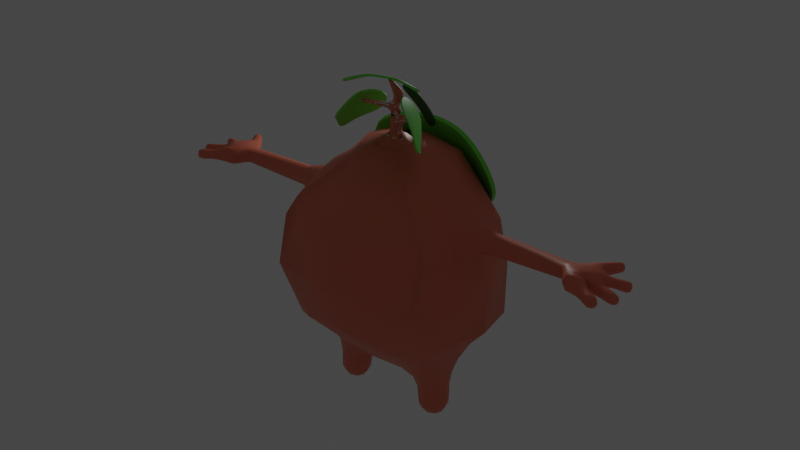 # Source: char10.blend  (saved by Blender 3.3.6; exported with 4.5.12 LTS)
import bpy
from mathutils import Matrix  # noqa: F401  (used for matrix-valued properties, if any)

bpy.ops.wm.read_factory_settings(use_empty=True)
scene = bpy.context.scene
scene.name = 'Scene'

# ---- collections
col_collection = bpy.data.collections.new('Collection'); scene.collection.children.link(col_collection)

# ---- materials (node trees are filled in below, after node groups)
mat_material = bpy.data.materials.new('Material')
mat_material.alpha_threshold = 0.0
mat_material.use_transparent_shadow = False
mat_material.roughness = 0.5
mat_material.line_color = (0.0, 0.0, 0.0, 1.0)
mat_material_002 = bpy.data.materials.new('Material.002')
mat_material_002.use_transparent_shadow = False
mat_material_003 = bpy.data.materials.new('Material.003')
mat_material_003.use_transparent_shadow = False
mat_material_001 = bpy.data.materials.new('Material.001')
mat_material_001.use_transparent_shadow = False

# ---- material node trees
mat_material.use_nodes = True; mat_material.node_tree.nodes.clear()
_N = mat_material.node_tree.nodes; _L = mat_material.node_tree.links
n0 = _N.new('ShaderNodeOutputMaterial'); n0.name = 'Material Output'; n0.location = (300, 300)
n1 = _N.new('ShaderNodeBsdfPrincipled'); n1.name = 'Principled BSDF'; n1.location = (10, 300)
n1.distribution = 'GGX'
n1.subsurface_method = 'RANDOM_WALK_SKIN'
n1.inputs[0].default_value = (0.8, 0.2009, 0.1176, 1.0)
n1.inputs[3].default_value = 1.45
n1.inputs[27].default_value = (0.0, 0.0, 0.0, 1.0)
n1.inputs[28].default_value = 1.0
_L.new(n1.outputs[0], n0.inputs[0])
n0.is_active_output = True
mat_material_002.use_nodes = True; mat_material_002.node_tree.nodes.clear()
_N = mat_material_002.node_tree.nodes; _L = mat_material_002.node_tree.links
n0 = _N.new('ShaderNodeBsdfPrincipled'); n0.name = 'Principled BSDF'; n0.location = (10, 300)
n0.distribution = 'GGX'
n0.subsurface_method = 'RANDOM_WALK_SKIN'
n0.inputs[0].default_value = (0.171, 0.8, 0.05862, 1.0)
n0.inputs[3].default_value = 1.45
n0.inputs[27].default_value = (0.0, 0.0, 0.0, 1.0)
n0.inputs[28].default_value = 1.0
n1 = _N.new('ShaderNodeOutputMaterial'); n1.name = 'Material Output'; n1.location = (300, 300)
_L.new(n0.outputs[0], n1.inputs[0])
n1.is_active_output = True
mat_material_003.use_nodes = True; mat_material_003.node_tree.nodes.clear()
_N = mat_material_003.node_tree.nodes; _L = mat_material_003.node_tree.links
n0 = _N.new('ShaderNodeBsdfPrincipled'); n0.name = 'Principled BSDF'; n0.location = (10, 300)
n0.distribution = 'GGX'
n0.subsurface_method = 'RANDOM_WALK_SKIN'
n0.inputs[0].default_value = (0.01256, 0.09382, 0.001231, 1.0)
n0.inputs[3].default_value = 1.45
n0.inputs[27].default_value = (0.0, 0.0, 0.0, 1.0)
n0.inputs[28].default_value = 1.0
n1 = _N.new('ShaderNodeOutputMaterial'); n1.name = 'Material Output'; n1.location = (300, 300)
_L.new(n0.outputs[0], n1.inputs[0])
n1.is_active_output = True
mat_material_001.use_nodes = True; mat_material_001.node_tree.nodes.clear()
_N = mat_material_001.node_tree.nodes; _L = mat_material_001.node_tree.links
n0 = _N.new('ShaderNodeBsdfPrincipled'); n0.name = 'Principled BSDF'; n0.location = (10, 300)
n0.distribution = 'GGX'
n0.subsurface_method = 'RANDOM_WALK_SKIN'
n0.inputs[0].default_value = (0.0, 0.0, 0.0, 1.0)
n0.inputs[3].default_value = 1.45
n0.inputs[27].default_value = (0.0, 0.0, 0.0, 1.0)
n0.inputs[28].default_value = 1.0
n1 = _N.new('ShaderNodeOutputMaterial'); n1.name = 'Material Output'; n1.location = (300, 300)
_L.new(n0.outputs[0], n1.inputs[0])
n1.is_active_output = True

# ---- world
world_world = bpy.data.worlds.new('World'); scene.world = world_world
world_world.use_nodes = True; world_world.node_tree.nodes.clear()
_N = world_world.node_tree.nodes; _L = world_world.node_tree.links
n0 = _N.new('ShaderNodeOutputWorld'); n0.name = 'World Output'; n0.location = (300, 300)
n1 = _N.new('ShaderNodeBackground'); n1.name = 'Background'; n1.location = (10, 300)
n1.inputs[0].default_value = (0.05088, 0.05088, 0.05088, 1.0)
_L.new(n1.outputs[0], n0.inputs[0])
n0.is_active_output = True
world_world.color = (0.05088, 0.05088, 0.05088)
world_world.use_sun_shadow = False
world_world.sun_shadow_jitter_overblur = 0.0

# ---- lights
light_point = bpy.data.lights.new('Point', 'POINT')
light_point.transmission_factor = 0.0
light_point.energy = 140.4
light_point.shadow_soft_size = 0.25
light_point.shadow_maximum_resolution = 0.006
light_point.use_absolute_resolution = True

# ---- meshes
me_cube = bpy.data.meshes.new('Cube')
me_cube.from_pydata([(0.661, 0.1039, -1.063), (0.6593, -0.146, -1.056), (0.9089, -0.1473, -1.042), (0.9106, 0.1026, -1.049), (2.887, 0.103, 2.003), (2.89, -0.1065, 2.005), (2.886, -0.1173, 2.178), (2.905, 0.07086, 2.186), (1.72, 0.1123, 1.967), (1.72, -0.1123, 1.967), (1.722, -0.1123, 2.192), (1.722, 0.1123, 2.192), (0.5298, 0.199, -0.5142), (0.5278, -0.2092, -0.5074), (0.9489, -0.2112, -0.4408), (0.9512, 0.197, -0.4477), (0.139, 0.6515, -0.1451), (0.139, -0.6061, -0.1232), (1.179, -0.4567, 0.1858), (1.182, 0.5139, 0.1677), (1.306, 1.014, 1.197), (1.244, -1.145, 1.221), (0.6681, 0.6505, 2.938), (0.4736, -0.4085, 2.893), (3.33, -0.148, 1.978), (3.037, -0.233, 1.985), (3.045, -0.2525, 2.24), (3.29, -0.05839, 2.237), (3.438, -0.04789, 2.014), (3.332, -0.1971, 2.17), (3.422, -0.06258, 2.159), (3.406, 0.1856, 2.008), (3.437, 0.05694, 2.002), (3.445, 0.06093, 2.129), (3.414, 0.1889, 2.112), (3.086, 0.2407, 1.985), (3.282, 0.2167, 1.989), (3.286, 0.2301, 2.156), (3.11, 0.259, 2.164), (3.38, -0.3282, 2.041), (3.296, -0.4234, 2.042), (3.3, -0.4208, 2.172), (3.384, -0.3254, 2.169), (3.616, -0.4854, 2.047), (3.569, -0.5668, 2.05), (3.573, -0.5659, 2.144), (3.62, -0.4846, 2.141), (3.763, -0.2009, 2.023), (3.738, -0.274, 2.022), (3.742, -0.2762, 2.099), (3.766, -0.2031, 2.1), (3.69, 0.2567, 1.988), (3.713, 0.1765, 1.989), (3.721, 0.1792, 2.072), (3.698, 0.2593, 2.071), (3.376, 0.5819, 2.045), (3.432, 0.5337, 2.046), (3.429, 0.5319, 2.12), (3.373, 0.5801, 2.119), (0.6067, 0.1528, -0.8285), (0.6044, -0.1804, -0.8192), (0.9373, -0.1822, -0.8038), (0.9396, 0.151, -0.8131), (1.416, 0.382, 1.777), (1.1, -0.3646, 1.723), (1.127, -0.4261, 2.439), (1.139, 0.355, 2.403), (3.511, -0.4107, 2.039), (3.451, -0.5123, 2.042), (3.456, -0.5111, 2.16), (3.516, -0.4096, 2.157), (3.545, -0.107, 2.015), (3.504, -0.2147, 2.012), (3.509, -0.2181, 2.13), (3.55, -0.1102, 2.132), (3.673, -0.1544, 2.013), (3.639, -0.2566, 2.012), (3.644, -0.2597, 2.119), (3.678, -0.1575, 2.121), (3.503, 0.2106, 2.0), (3.531, 0.1159, 2.0), (3.54, 0.1191, 2.098), (3.512, 0.2137, 2.098), (3.604, 0.2436, 1.985), (3.634, 0.1417, 1.986), (3.643, 0.1451, 2.091), (3.614, 0.247, 2.091), (3.223, 0.4404, 2.011), (3.322, 0.3666, 2.012), (3.318, 0.3646, 2.137), (3.219, 0.4384, 2.136), (3.31, 0.5314, 2.024), (3.393, 0.4607, 2.026), (3.389, 0.458, 2.134), (3.306, 0.5288, 2.133), (3.292, -0.2348, 2.012), (3.102, -0.3375, 2.008), (3.105, -0.3293, 2.218), (3.294, -0.2273, 2.207), (1.323, 0.2681, 2.284), (1.323, -0.2568, 2.288), (1.416, -0.3252, 1.79), (1.287, -0.7167, 0.506), (1.598, 0.07834, 1.073), (1.318, 0.03121, 0.2401), (1.377, 0.8849, 0.4414), (0.7808, 0.6886, 0.005395), (0.6928, 1.334, 0.1116), (0.0, 1.655, 0.8712), (0.0, -1.402, 1.308), (0.6926, -1.137, 0.5105), (0.7784, -0.6409, 0.02843), (0.5737, 1.538, 0.9684), (1.253, 0.8638, 1.974), (0.0, 0.8201, 2.97), (0.9172, 0.1322, 2.719), (0.7319, 0.2919, 2.958), (0.0, -0.587, 2.893), (3.011, 0.1499, 2.171), (1.28, -0.9288, 1.928), (1.081, -0.0688, 2.547), (0.9957, -0.4564, 2.539), (0.846, -0.9925, 2.024), (1.37, -0.4065, 2.041), (1.513, -0.009894, 1.77), (1.37, 0.4406, 2.029), (2.888, 0.1399, 2.086), (3.071, 0.3021, 2.072), (2.979, 0.1525, 1.997), (3.06, -0.001392, 1.958), (1.306, 0.001418, 2.38), (2.962, -0.1601, 2.001), (2.888, -0.001935, 1.973), (2.89, -0.1466, 2.092), (2.882, -0.03609, 2.211), (2.954, -0.187, 2.2), (2.985, -0.07992, 2.237), (3.173, -0.1522, 2.252), (1.47, -0.6098, 1.594), (3.175, 0.07516, 2.222), (3.306, 0.2545, 2.069), (3.19, 0.2192, 1.966), (3.206, 0.2545, 2.182), (3.296, 0.09099, 2.205), (1.198, -0.3298, 2.385), (1.417, 0.6773, 1.58), (3.001, -0.2924, 2.111), (3.285, 0.04046, 1.965), (3.171, -0.1797, 1.955), (3.354, -0.1962, 2.075), (1.182, 0.377, 2.286), (3.203, -0.2339, 2.235), (3.374, -0.1432, 2.186), (3.355, -0.09892, 2.214), (3.43, -0.00199, 2.141), (3.386, -0.0005708, 2.191), (3.43, 0.1281, 2.138), (3.353, 0.19, 2.132), (3.405, 0.2103, 2.059), (3.349, 0.1847, 2.003), (3.42, 0.123, 1.987), (3.384, -0.01573, 1.978), (3.406, -0.09719, 1.982), (3.427, -0.002866, 2.012), (3.448, -0.0303, 2.079), (3.458, 0.0585, 2.062), (3.2, -0.2768, 2.25), (3.068, -0.3526, 2.114), (3.197, -0.2876, 1.972), (3.329, -0.2118, 2.109), (3.066, -0.3084, 2.225), (3.287, -0.2112, 2.193), (3.062, -0.3126, 1.999), (3.283, -0.2114, 1.998), (3.6, -0.5311, 2.038), (3.573, -0.5804, 2.097), (3.605, -0.53, 2.153), (3.632, -0.4807, 2.094), (0.6338, -0.02141, -1.078), (0.7849, -0.1745, -1.065), (0.9381, -0.02298, -1.061), (0.787, 0.1301, -1.074), (3.774, -0.1965, 2.061), (3.761, -0.2422, 2.107), (3.744, -0.2852, 2.06), (3.757, -0.2395, 2.014), (3.697, 0.2687, 2.029), (3.716, 0.2213, 2.08), (3.726, 0.1706, 2.03), (3.707, 0.218, 1.979), (3.373, 0.5904, 2.082), (3.405, 0.5602, 2.128), (3.44, 0.5322, 2.083), (3.408, 0.5624, 2.038), (0.6219, 0.1412, -0.9769), (0.6197, -0.1777, -0.9676), (0.5431, -0.01349, -0.8268), (0.9383, -0.1794, -0.9505), (0.7705, -0.2438, -0.8098), (0.9405, 0.1396, -0.9597), (1.001, -0.01595, -0.8056), (0.7735, 0.2144, -0.8225), (0.5905, 0.1621, -0.6686), (0.5883, -0.1805, -0.6603), (0.4499, -0.004708, -0.5233), (0.9324, -0.1824, -0.6429), (0.738, -0.2867, -0.4728), (0.9346, 0.1602, -0.6511), (1.029, -0.007438, -0.4317), (0.7409, 0.2746, -0.4822), (1.522, 0.1852, 1.907), (1.72, 0.0, 1.925), (1.522, -0.1781, 1.908), (1.721, -0.1544, 2.08), (1.514, -0.1696, 2.245), (1.722, 0.0, 2.234), (1.514, 0.171, 2.245), (1.721, 0.1544, 2.08), (0.3806, 0.3053, -0.3666), (0.3791, -0.3052, -0.3596), (0.139, 0.002681, -0.3453), (1.014, -0.2955, -0.1633), (1.017, 0.2954, -0.1705), (0.2108, 0.2225, 3.15), (0.2084, -0.1701, 3.106), (3.328, -0.2768, 2.028), (3.337, -0.3763, 2.017), (3.191, -0.3753, 2.026), (3.283, -0.44, 2.108), (3.195, -0.3697, 2.196), (3.343, -0.3726, 2.195), (3.331, -0.2709, 2.193), (3.398, -0.309, 2.105), (3.442, -0.3719, 2.043), (3.48, -0.4617, 2.019), (3.381, -0.4687, 2.046), (3.442, -0.5307, 2.102), (3.385, -0.4674, 2.162), (3.487, -0.4602, 2.181), (3.447, -0.3706, 2.158), (3.525, -0.3911, 2.097), (3.579, -0.4506, 2.037), (3.52, -0.5522, 2.04), (3.525, -0.5511, 2.158), (3.584, -0.4495, 2.154), (3.481, -0.08128, 2.015), (3.523, -0.1602, 1.992), (3.427, -0.1897, 2.004), (3.499, -0.2366, 2.07), (3.431, -0.1972, 2.137), (3.53, -0.1648, 2.153), (3.484, -0.08601, 2.139), (3.555, -0.0884, 2.074), (3.61, -0.131, 2.015), (3.655, -0.2049, 1.992), (3.574, -0.2365, 2.013), (3.635, -0.2773, 2.065), (3.579, -0.2397, 2.125), (3.662, -0.2092, 2.14), (3.615, -0.1342, 2.126), (3.682, -0.1368, 2.067), (3.731, -0.178, 2.013), (3.699, -0.2728, 2.012), (3.704, -0.2757, 2.112), (3.736, -0.1809, 2.113), (3.456, 0.1961, 2.006), (3.515, 0.1627, 1.982), (3.484, 0.1006, 2.005), (3.541, 0.09977, 2.049), (3.493, 0.1038, 2.104), (3.528, 0.167, 2.116), (3.465, 0.1992, 2.102), (3.503, 0.2299, 2.049), (3.552, 0.2267, 1.993), (3.617, 0.192, 1.966), (3.581, 0.1285, 1.993), (3.644, 0.1243, 2.039), (3.59, 0.1317, 2.095), (3.631, 0.1967, 2.111), (3.562, 0.2299, 2.095), (3.603, 0.2644, 2.038), (3.655, 0.2576, 1.981), (3.684, 0.157, 1.981), (3.694, 0.1603, 2.086), (3.665, 0.261, 2.085), (3.165, 0.3729, 2.002), (3.273, 0.4039, 1.988), (3.288, 0.3115, 2.004), (3.339, 0.3518, 2.075), (3.286, 0.313, 2.141), (3.268, 0.4011, 2.16), (3.165, 0.375, 2.14), (3.202, 0.4532, 2.073), (3.269, 0.4896, 2.018), (3.352, 0.4966, 2.005), (3.358, 0.4147, 2.019), (3.406, 0.4461, 2.08), (3.354, 0.412, 2.136), (3.347, 0.4929, 2.154), (3.265, 0.4869, 2.134), (3.293, 0.5434, 2.078), (3.348, 0.5668, 2.032), (3.422, 0.5034, 2.033), (3.418, 0.5009, 2.131), (3.344, 0.5644, 2.129), (3.422, -0.2135, 2.07), (3.455, -0.1345, 1.987), (1.052, 1.06, 0.2533), (0.0, 1.175, -0.01925), (3.594, -0.4314, 2.095), (3.556, -0.5006, 2.178), (6.065e-08, -1.32, 0.7257), (1.041, -0.9208, 0.3727), (3.512, -0.5713, 2.099), (3.549, -0.5021, 2.016), (3.456, -0.3531, 2.1), (3.417, -0.4188, 2.182), (3.371, -0.4862, 2.105), (3.411, -0.4206, 2.023), (3.355, -0.2553, 2.11), (3.263, -0.3192, 2.226), (3.167, -0.391, 2.111), (3.259, -0.3271, 1.995), (1.018, -0.1629, 2.628), (1.126, -0.8301, 2.23), (0.0001116, -0.2507, 3.106), (0.2964, 0.02744, 3.117), (0.0, 0.3546, 3.169), (0.7115, 0.4059, -0.2681), (1.127, -2.102e-05, -0.1308), (2.939, -0.1067, 2.228), (0.7086, -0.4058, -0.2586), (0.2712, -0.0009219, -0.4076), (3.226, 0.1389, 2.209), (1.518, 0.2441, 2.076), (1.512, 0.0001772, 2.308), (1.518, -0.2398, 2.077), (1.523, 0.004076, 1.844), (3.399, -0.03948, 2.19), (3.402, -0.04513, 1.984), (0.763, 0.2254, -0.6614), (0.998, -0.01148, -0.6437), (0.7599, -0.2457, -0.6501), (0.5249, -0.008829, -0.6677), (0.7817, 0.2003, -0.9717), (0.9994, -0.02026, -0.9535), (0.7787, -0.2385, -0.959), (0.561, -0.01798, -0.9772), (1.022, 0.7356, 2.424), (3.414, 0.5707, 2.083), (3.724, 0.2233, 2.028), (3.773, -0.2456, 2.06), (1.577, 0.09575, 0.5336), (1.151, 0.01818, 2.448), (1.323, 0.7481, 1.932), (1.592, 0.05678, 1.494), (3.324, -0.1956, 2.093), (0.0, -1.214, 2.2), (1.39e-05, 1.262, 2.032), (3.172, -0.2606, 1.96), (3.024, -0.3311, 2.114), (3.179, -0.2585, 2.248), (0.7879, -0.02326, -1.106), (3.079, -0.009326, 2.233), (3.174, 0.01365, 1.956), (1.357, -0.6534, 1.961), (2.957, -0.2174, 2.101), (2.984, 0.2086, 2.079), (2.971, -0.004691, 1.967), (3.369, 0.09567, 2.174), (3.362, 0.08333, 1.978), (3.277, -0.1734, 2.228), (3.348, 0.2217, 2.065), (3.44, 0.01449, 2.071), (3.62, -0.5407, 2.095), (3.457, -0.1436, 2.162), (3.492, -0.06281, 2.078), (3.591, -0.1831, 1.993), (3.57, -0.2579, 2.068), (3.598, -0.1876, 2.146), (3.619, -0.1128, 2.071), (3.715, -0.2251, 1.994), (3.696, -0.2922, 2.062), (3.721, -0.229, 2.131), (3.74, -0.1619, 2.064), (3.468, 0.1476, 1.988), (3.495, 0.08602, 2.055), (3.481, 0.1519, 2.121), (3.455, 0.2155, 2.054), (3.565, 0.1769, 1.974), (3.591, 0.1117, 2.044), (3.578, 0.1815, 2.114), (3.552, 0.2467, 2.044), (3.668, 0.2069, 1.961), (3.695, 0.1399, 2.034), (3.682, 0.2115, 2.105), (3.655, 0.2785, 2.033), (3.228, 0.34, 1.978), (3.309, 0.3036, 2.072), (3.226, 0.3439, 2.166), (3.143, 0.3887, 2.07), (3.315, 0.4527, 1.997), (3.373, 0.3993, 2.078), (3.309, 0.4489, 2.157), (3.251, 0.5023, 2.076), (3.386, 0.536, 2.014), (3.434, 0.4907, 2.082), (3.381, 0.5327, 2.148), (3.332, 0.578, 2.081), (2.302, -0.01804, 2.222), (2.313, 0.09159, 2.189), (2.304, -0.1148, 2.185), (2.306, -0.1505, 2.086), (2.305, -0.1094, 1.986), (2.304, -0.0009677, 1.949), (2.304, 0.1077, 1.985), (2.305, 0.1472, 2.083), (0.0, 0.6515, -0.1451), (0.0, -0.6061, -0.1232), (0.0, 0.002681, -0.3453), (0.3341, 0.7353, 2.954), (0.1054, 0.2885, 3.159), (0.9963, 1.28, 1.089), (0.5325, 1.286, 1.839), (0.8795, 1.12, 1.978), (6.949e-06, 1.041, 2.501), (0.4333, 1.011, 2.396), (0.7729, 0.944, 2.431)], [], [(72, 248, 305, 247), (248, 73, 249, 305), (305, 249, 29, 149), (247, 305, 149, 24), (71, 246, 306, 245), (246, 72, 247, 306), (306, 247, 24, 162), (245, 306, 162, 28), (19, 106, 307, 105), (16, 107, 307, 106), (46, 177, 309, 244), (177, 43, 241, 309), (309, 241, 67, 240), (244, 309, 240, 70), (45, 176, 310, 243), (176, 46, 244, 310), (310, 244, 70, 238), (243, 310, 238, 69), (21, 109, 311, 110), (17, 111, 312, 110), (18, 102, 312, 111), (21, 110, 312, 102), (44, 175, 313, 242), (175, 45, 243, 313), (313, 243, 69, 236), (242, 313, 236, 68), (43, 174, 314, 241), (174, 44, 242, 314), (314, 242, 68, 234), (241, 314, 234, 67), (70, 240, 315, 239), (240, 67, 233, 315), (315, 233, 39, 232), (239, 315, 232, 42), (69, 238, 316, 237), (238, 70, 239, 316), (316, 239, 42, 230), (237, 316, 230, 41), (68, 236, 317, 235), (236, 69, 237, 317), (317, 237, 41, 228), (235, 317, 228, 40), (67, 234, 318, 233), (234, 68, 235, 318), (318, 235, 40, 226), (233, 318, 226, 39), (42, 232, 319, 231), (232, 39, 225, 319), (319, 225, 95, 169), (231, 319, 169, 98), (41, 230, 320, 229), (230, 42, 231, 320), (320, 231, 98, 166), (229, 320, 166, 97), (40, 228, 321, 227), (228, 41, 229, 321), (321, 229, 97, 167), (227, 321, 167, 96), (39, 226, 322, 225), (226, 40, 227, 322), (322, 227, 96, 168), (225, 322, 168, 95), (23, 121, 323, 115), (65, 120, 323, 121), (66, 115, 323, 120), (65, 121, 324, 119), (23, 122, 324, 121), (21, 119, 324, 122), (224, 325, 117, 23), (326, 224, 23, 116), (223, 326, 116, 22), (421, 223, 22, 420), (15, 209, 328, 222), (209, 12, 218, 328), (328, 218, 16, 106), (222, 328, 106, 19), (14, 208, 329, 221), (208, 15, 222, 329), (329, 222, 19, 104), (221, 329, 104, 18), (6, 135, 330, 134), (26, 136, 330, 135), (7, 134, 330, 136), (13, 206, 331, 219), (206, 14, 221, 331), (331, 221, 18, 111), (219, 331, 111, 17), (12, 204, 332, 218), (204, 13, 219, 332), (332, 219, 17, 220), (218, 332, 220, 16), (27, 143, 333, 139), (37, 142, 333, 143), (38, 139, 333, 142), (11, 217, 334, 216), (217, 8, 210, 334), (334, 210, 63, 125), (216, 334, 125, 99), (10, 215, 335, 214), (215, 11, 216, 335), (335, 216, 99, 130), (214, 335, 130, 100), (9, 213, 336, 212), (213, 10, 214, 336), (336, 214, 100, 123), (212, 336, 123, 101), (8, 211, 337, 210), (211, 9, 212, 337), (337, 212, 101, 124), (210, 337, 124, 63), (134, 409, 411, 6), (4, 415, 416, 126), (133, 412, 413, 5), (126, 416, 410, 7), (132, 414, 415, 4), (7, 410, 409, 134), (5, 413, 414, 132), (6, 411, 412, 133), (30, 154, 338, 153), (33, 155, 338, 154), (27, 153, 338, 155), (32, 163, 339, 161), (28, 162, 339, 163), (24, 161, 339, 162), (62, 201, 340, 207), (201, 59, 202, 340), (340, 202, 12, 209), (207, 340, 209, 15), (61, 200, 341, 205), (200, 62, 207, 341), (341, 207, 15, 208), (205, 341, 208, 14), (60, 198, 342, 203), (198, 61, 205, 342), (342, 205, 14, 206), (203, 342, 206, 13), (59, 196, 343, 202), (196, 60, 203, 343), (343, 203, 13, 204), (202, 343, 204, 12), (3, 181, 344, 199), (181, 0, 194, 344), (344, 194, 59, 201), (199, 344, 201, 62), (2, 180, 345, 197), (180, 3, 199, 345), (345, 199, 62, 200), (197, 345, 200, 61), (1, 179, 346, 195), (179, 2, 197, 346), (346, 197, 61, 198), (195, 346, 198, 60), (0, 178, 347, 194), (178, 1, 195, 347), (347, 195, 60, 196), (194, 347, 196, 59), (23, 115, 348, 116), (115, 66, 113, 348), (327, 421, 420, 114), (16, 417, 308, 107), (58, 191, 349, 190), (191, 57, 192, 349), (349, 192, 56, 193), (190, 349, 193, 55), (54, 187, 350, 186), (187, 53, 188, 350), (350, 188, 52, 189), (186, 350, 189, 51), (50, 183, 351, 182), (183, 49, 184, 351), (351, 184, 48, 185), (182, 351, 185, 47), (18, 104, 352, 102), (104, 19, 105, 352), (352, 105, 20, 103), (102, 352, 103, 21), (65, 144, 353, 120), (144, 100, 130, 353), (353, 130, 99, 150), (120, 353, 150, 66), (66, 150, 354, 113), (150, 99, 125, 354), (354, 125, 63, 145), (113, 354, 145, 20), (20, 145, 355, 103), (145, 63, 124, 355), (355, 124, 101, 138), (103, 355, 138, 21), (29, 171, 356, 149), (171, 98, 169, 356), (356, 169, 95, 173), (149, 356, 173, 24), (23, 117, 357, 122), (122, 357, 109, 21), (107, 308, 108, 112), (112, 422, 307, 107), (24, 173, 359, 148), (173, 95, 168, 359), (359, 168, 96, 172), (148, 359, 172, 25), (25, 172, 360, 146), (172, 96, 167, 360), (360, 167, 97, 170), (146, 360, 170, 26), (26, 170, 361, 151), (170, 97, 166, 361), (361, 166, 98, 171), (151, 361, 171, 29), (3, 180, 362, 181), (180, 2, 179, 362), (362, 179, 1, 178), (181, 362, 178, 0), (27, 139, 363, 137), (139, 38, 118, 363), (363, 118, 7, 136), (137, 363, 136, 26), (36, 147, 364, 141), (147, 24, 148, 364), (364, 148, 25, 129), (141, 364, 129, 35), (21, 138, 365, 119), (138, 101, 123, 365), (365, 123, 100, 144), (119, 365, 144, 65), (6, 133, 366, 135), (133, 5, 131, 366), (366, 131, 25, 146), (135, 366, 146, 26), (38, 127, 367, 118), (127, 35, 128, 367), (367, 128, 4, 126), (118, 367, 126, 7), (25, 131, 368, 129), (131, 5, 132, 368), (368, 132, 4, 128), (129, 368, 128, 35), (34, 157, 369, 156), (157, 37, 143, 369), (369, 143, 27, 155), (156, 369, 155, 33), (32, 161, 370, 160), (161, 24, 147, 370), (370, 147, 36, 159), (160, 370, 159, 31), (29, 152, 371, 151), (152, 30, 153, 371), (371, 153, 27, 137), (151, 371, 137, 26), (34, 158, 372, 157), (158, 31, 159, 372), (372, 159, 36, 140), (157, 372, 140, 37), (28, 163, 373, 164), (163, 32, 165, 373), (373, 165, 33, 154), (164, 373, 154, 30), (46, 176, 374, 177), (176, 45, 175, 374), (374, 175, 44, 174), (177, 374, 174, 43), (73, 250, 375, 249), (250, 74, 251, 375), (375, 251, 30, 152), (249, 375, 152, 29), (74, 252, 376, 251), (252, 71, 245, 376), (376, 245, 28, 164), (251, 376, 164, 30), (75, 254, 377, 253), (254, 76, 255, 377), (377, 255, 72, 246), (253, 377, 246, 71), (76, 256, 378, 255), (256, 77, 257, 378), (378, 257, 73, 248), (255, 378, 248, 72), (77, 258, 379, 257), (258, 78, 259, 379), (379, 259, 74, 250), (257, 379, 250, 73), (78, 260, 380, 259), (260, 75, 253, 380), (380, 253, 71, 252), (259, 380, 252, 74), (47, 185, 381, 261), (185, 48, 262, 381), (381, 262, 76, 254), (261, 381, 254, 75), (48, 184, 382, 262), (184, 49, 263, 382), (382, 263, 77, 256), (262, 382, 256, 76), (49, 183, 383, 263), (183, 50, 264, 383), (383, 264, 78, 258), (263, 383, 258, 77), (50, 182, 384, 264), (182, 47, 261, 384), (384, 261, 75, 260), (264, 384, 260, 78), (79, 266, 385, 265), (266, 80, 267, 385), (385, 267, 32, 160), (265, 385, 160, 31), (80, 268, 386, 267), (268, 81, 269, 386), (386, 269, 33, 165), (267, 386, 165, 32), (81, 270, 387, 269), (270, 82, 271, 387), (387, 271, 34, 156), (269, 387, 156, 33), (82, 272, 388, 271), (272, 79, 265, 388), (388, 265, 31, 158), (271, 388, 158, 34), (83, 274, 389, 273), (274, 84, 275, 389), (389, 275, 80, 266), (273, 389, 266, 79), (84, 276, 390, 275), (276, 85, 277, 390), (390, 277, 81, 268), (275, 390, 268, 80), (85, 278, 391, 277), (278, 86, 279, 391), (391, 279, 82, 270), (277, 391, 270, 81), (86, 280, 392, 279), (280, 83, 273, 392), (392, 273, 79, 272), (279, 392, 272, 82), (51, 189, 393, 281), (189, 52, 282, 393), (393, 282, 84, 274), (281, 393, 274, 83), (52, 188, 394, 282), (188, 53, 283, 394), (394, 283, 85, 276), (282, 394, 276, 84), (53, 187, 395, 283), (187, 54, 284, 395), (395, 284, 86, 278), (283, 395, 278, 85), (54, 186, 396, 284), (186, 51, 281, 396), (396, 281, 83, 280), (284, 396, 280, 86), (87, 286, 397, 285), (286, 88, 287, 397), (397, 287, 36, 141), (285, 397, 141, 35), (88, 288, 398, 287), (288, 89, 289, 398), (398, 289, 37, 140), (287, 398, 140, 36), (89, 290, 399, 289), (290, 90, 291, 399), (399, 291, 38, 142), (289, 399, 142, 37), (90, 292, 400, 291), (292, 87, 285, 400), (400, 285, 35, 127), (291, 400, 127, 38), (91, 294, 401, 293), (294, 92, 295, 401), (401, 295, 88, 286), (293, 401, 286, 87), (92, 296, 402, 295), (296, 93, 297, 402), (402, 297, 89, 288), (295, 402, 288, 88), (93, 298, 403, 297), (298, 94, 299, 403), (403, 299, 90, 290), (297, 403, 290, 89), (94, 300, 404, 299), (300, 91, 293, 404), (404, 293, 87, 292), (299, 404, 292, 90), (55, 193, 405, 301), (193, 56, 302, 405), (405, 302, 92, 294), (301, 405, 294, 91), (56, 192, 406, 302), (192, 57, 303, 406), (406, 303, 93, 296), (302, 406, 296, 92), (57, 191, 407, 303), (191, 58, 304, 407), (407, 304, 94, 298), (303, 407, 298, 93), (58, 190, 408, 304), (190, 55, 301, 408), (408, 301, 91, 300), (304, 408, 300, 94), (413, 9, 211, 414), (415, 8, 217, 416), (411, 10, 213, 412), (414, 211, 8, 415), (410, 11, 215, 409), (412, 213, 9, 413), (416, 217, 11, 410), (409, 215, 10, 411), (16, 220, 419, 417), (220, 17, 418, 419), (17, 110, 311, 418), (20, 105, 307, 422), (424, 113, 20, 422), (424, 422, 112, 423), (112, 108, 358, 423), (426, 423, 358, 425), (427, 424, 423, 426), (22, 427, 426, 420), (420, 426, 425, 114), (113, 424, 427, 348), (22, 116, 348, 427)])
me_cube.polygons.foreach_set('use_smooth', [True] * 417)
me_cube.materials.append(mat_material)
me_cube.use_mirror_vertex_groups = False
me_cube.update()
me_plane = bpy.data.meshes.new('Plane')
me_plane.from_pydata([(-0.9851, -0.7207, -0.2689), (-0.4453, 0.9061, -0.01125), (0.0, -0.8266, 5.816e-07), (0.0, 1.442, -5.276e-09), (-1.205, 0.1816, -0.2978), (0.0, 0.2212, -2.638e-09), (-0.2557, 1.269, -0.01129), (-0.4343, -0.749, -0.00165), (-0.5328, 0.2014, 0.000825)], [], [(8, 5, 3, 6), (7, 2, 5, 8), (0, 7, 8, 4), (4, 8, 6, 1)])
_uv = me_plane.uv_layers.new(name='UVMap')
_uv.uv.foreach_set('vector', [0.25, 0.5, 0.5, 0.5, 0.5, 1.0, 0.25, 1.0, 0.25, 0.0, 0.5, 0.0, 0.5, 0.5, 0.25, 0.5, 0.0, 0.0, 0.25, 0.0, 0.25, 0.5, 0.0, 0.5, 0.0, 0.5, 0.25, 0.5, 0.25, 1.0, 0.0, 1.0])
me_plane.materials.append(mat_material_002)
me_plane.update()
me_plane_001 = bpy.data.meshes.new('Plane.001')
me_plane_001.from_pydata([(-1.0, -1.218, 0.2335), (1.0, -1.218, 0.2335), (-1.0, -0.06407, 0.2335), (1.0, -0.06407, 0.2335), (-2.504, -3.07, 0.1463), (-0.6047, -3.344, 0.1252), (-5.145, -3.882, 0.2425), (-3.246, -4.155, 0.2215)], [], [(0, 1, 3, 2), (1, 0, 4, 5), (5, 4, 6, 7)])
_uv = me_plane_001.uv_layers.new(name='UVMap')
_uv.uv.foreach_set('vector', [0.0, 0.0, 1.0, 0.0, 1.0, 1.0, 0.0, 1.0, 1.0, 0.0, 0.0, 0.0, 0.0, 0.0, 1.0, 0.0, 1.0, 0.0, 0.0, 0.0, 0.0, 0.0, 1.0, 0.0])
me_plane_001.materials.append(mat_material_003)
me_plane_001.update()
me_circle = bpy.data.meshes.new('Circle')
me_circle.from_pydata([(0.5401, -0.004568, 1.387), (0.5128, -0.005881, 1.39), (0.4863, -0.01252, 1.392), (0.4616, -0.02423, 1.395), (0.4397, -0.04056, 1.397), (0.4213, -0.06088, 1.399), (0.4072, -0.08442, 1.4), (0.398, -0.1103, 1.401), (0.3939, -0.1374, 1.402), (0.3952, -0.1648, 1.402), (0.4018, -0.1915, 1.401), (0.4134, -0.2163, 1.399), (0.4297, -0.2384, 1.398), (0.4499, -0.2569, 1.395), (0.4733, -0.271, 1.393), (0.499, -0.2803, 1.39), (0.526, -0.2844, 1.387), (0.5533, -0.2831, 1.384), (0.5798, -0.2764, 1.382), (0.6045, -0.2647, 1.379), (0.6264, -0.2484, 1.377), (0.6448, -0.2281, 1.375), (0.6589, -0.2045, 1.374), (0.6681, -0.1787, 1.373), (0.6722, -0.1515, 1.372), (0.6709, -0.1241, 1.372), (0.6643, -0.09745, 1.373), (0.6526, -0.07261, 1.375), (0.6364, -0.05053, 1.376), (0.6162, -0.03206, 1.378), (0.5928, -0.01792, 1.381), (0.5671, -0.008632, 1.384)], [], [(1, 2, 3, 4, 5, 6, 7, 8, 9, 10, 11, 12, 13, 14, 15, 16, 17, 18, 19, 20, 21, 22, 23, 24, 25, 26, 27, 28, 29, 30, 31, 0)])
_uv = me_circle.uv_layers.new(name='UVMap')
_uv.uv.foreach_set('vector', [0.0, 0.0, 0.0, 0.0, 0.0, 0.0, 0.0, 0.0, 0.0, 0.0, 0.0, 0.0, 0.0, 0.0, 0.0, 0.0, 0.0, 0.0, 0.0, 0.0, 0.0, 0.0, 0.0, 0.0, 0.0, 0.0, 0.0, 0.0, 0.0, 0.0, 0.0, 0.0, 0.0, 0.0, 0.0, 0.0, 0.0, 0.0, 0.0, 0.0, 0.0, 0.0, 0.0, 0.0, 0.0, 0.0, 0.0, 0.0, 0.0, 0.0, 0.0, 0.0, 0.0, 0.0, 0.0, 0.0, 0.0, 0.0, 0.0, 0.0, 0.0, 0.0, 0.0, 0.0])
me_circle.materials.append(mat_material_001)
me_circle.update()
me_plane_002 = bpy.data.meshes.new('Plane.002')
me_plane_002.from_pydata([(-0.9851, -0.7207, -0.2689), (-0.4453, 0.9061, -0.01125), (0.0, -0.8266, 5.816e-07), (0.0, 1.442, -5.276e-09), (-1.205, 0.1816, -0.2978), (0.0, 0.2212, -2.638e-09), (-0.2557, 1.269, -0.01129), (-0.4343, -0.749, -0.00165), (-0.5328, 0.2014, 0.000825)], [], [(8, 5, 3, 6), (7, 2, 5, 8), (0, 7, 8, 4), (4, 8, 6, 1)])
_uv = me_plane_002.uv_layers.new(name='UVMap')
_uv.uv.foreach_set('vector', [0.25, 0.5, 0.5, 0.5, 0.5, 1.0, 0.25, 1.0, 0.25, 0.0, 0.5, 0.0, 0.5, 0.5, 0.25, 0.5, 0.0, 0.0, 0.25, 0.0, 0.25, 0.5, 0.0, 0.5, 0.0, 0.5, 0.25, 0.5, 0.25, 1.0, 0.0, 1.0])
me_plane_002.materials.append(mat_material_002)
me_plane_002.update()
me_plane_003 = bpy.data.meshes.new('Plane.003')
me_plane_003.from_pydata([(-0.9851, -0.7207, -0.2689), (-0.4453, 0.9061, -0.01125), (0.0, -0.8266, 5.816e-07), (0.0, 1.442, -5.276e-09), (-1.205, 0.1816, -0.2978), (0.0, 0.2212, -2.638e-09), (-0.2557, 1.269, -0.01129), (-0.4343, -0.749, -0.00165), (-0.5328, 0.2014, 0.000825)], [], [(8, 5, 3, 6), (7, 2, 5, 8), (0, 7, 8, 4), (4, 8, 6, 1)])
_uv = me_plane_003.uv_layers.new(name='UVMap')
_uv.uv.foreach_set('vector', [0.25, 0.5, 0.5, 0.5, 0.5, 1.0, 0.25, 1.0, 0.25, 0.0, 0.5, 0.0, 0.5, 0.5, 0.25, 0.5, 0.0, 0.0, 0.25, 0.0, 0.25, 0.5, 0.0, 0.5, 0.0, 0.5, 0.25, 0.5, 0.25, 1.0, 0.0, 1.0])
me_plane_003.materials.append(mat_material_002)
me_plane_003.update()
me_plane_004 = bpy.data.meshes.new('Plane.004')
me_plane_004.from_pydata([(-0.9851, -0.7207, -0.2689), (-0.4453, 0.9061, -0.01125), (0.0, -0.8266, 5.816e-07), (0.0, 1.442, -5.276e-09), (-1.205, 0.1816, -0.2978), (0.0, 0.2212, -2.638e-09), (-0.2557, 1.269, -0.01129), (-0.4343, -0.749, -0.00165), (-0.5328, 0.2014, 0.000825)], [], [(8, 5, 3, 6), (7, 2, 5, 8), (0, 7, 8, 4), (4, 8, 6, 1)])
_uv = me_plane_004.uv_layers.new(name='UVMap')
_uv.uv.foreach_set('vector', [0.25, 0.5, 0.5, 0.5, 0.5, 1.0, 0.25, 1.0, 0.25, 0.0, 0.5, 0.0, 0.5, 0.5, 0.25, 0.5, 0.0, 0.0, 0.25, 0.0, 0.25, 0.5, 0.0, 0.5, 0.0, 0.5, 0.25, 0.5, 0.25, 1.0, 0.0, 1.0])
me_plane_004.materials.append(mat_material_002)
me_plane_004.update()
me_cube_001 = bpy.data.meshes.new('Cube.001')
me_cube_001.from_pydata([(-0.09142, 0.119, 3.213), (0.1005, 0.1192, 3.202), (0.09917, -0.07246, 3.197), (-0.09271, -0.07274, 3.208), (0.2683, -0.4239, 4.205), (0.2589, -0.4323, 4.198), (0.2484, -0.4253, 4.204), (0.2577, -0.4169, 4.211), (-0.3565, -0.2648, 3.688), (-0.3661, -0.2349, 3.688), (-0.365, -0.2345, 3.719), (-0.3554, -0.2645, 3.719), (0.5529, -0.1983, 3.578), (0.5397, -0.2319, 3.577), (0.5366, -0.2309, 3.613), (0.5498, -0.1974, 3.614), (0.3042, -0.186, 3.91), (0.2439, -0.2607, 3.887), (0.1711, -0.2166, 3.939), (0.2314, -0.1418, 3.962), (0.3561, -0.0993, 3.533), (0.3292, -0.1706, 3.533), (0.3098, -0.1636, 3.606), (0.3367, -0.0924, 3.606), (0.1411, -0.0832, 3.517), (0.04719, -0.1205, 3.489), (-0.004724, -0.04499, 3.525), (0.09188, 0.00491, 3.559), (0.1597, -0.09648, 3.596), (0.07685, -0.1466, 3.583), (0.001915, -0.08938, 3.637), (0.1091, -0.01525, 3.616), (0.3038, -0.2739, 4.026), (0.2552, -0.321, 3.996), (0.1995, -0.2848, 4.03), (0.2481, -0.2377, 4.061), (0.2921, -0.33, 4.094), (0.2565, -0.3619, 4.069), (0.2161, -0.3351, 4.092), (0.2517, -0.3032, 4.117), (0.2834, -0.3685, 4.139), (0.2575, -0.3916, 4.121), (0.2282, -0.3721, 4.138), (0.2541, -0.349, 4.156), (0.276, -0.4013, 4.178), (0.2585, -0.417, 4.166), (0.2386, -0.4038, 4.178), (0.2561, -0.3882, 4.19), (0.008132, -0.1646, 3.653), (0.007668, -0.09504, 3.725), (0.02047, -0.1682, 3.723), (-0.06306, -0.1835, 3.664), (-0.0792, -0.1295, 3.664), (-0.078, -0.1298, 3.72), (-0.06132, -0.1832, 3.72), (-0.1307, -0.2037, 3.668), (-0.1467, -0.1537, 3.668), (-0.1448, -0.1531, 3.721), (-0.1289, -0.2031, 3.721), (-0.194, -0.2223, 3.672), (-0.209, -0.1752, 3.672), (-0.2072, -0.1747, 3.722), (-0.1922, -0.2218, 3.722), (-0.2543, -0.2401, 3.676), (-0.2685, -0.1958, 3.676), (-0.2668, -0.1952, 3.723), (-0.2527, -0.2396, 3.723), (-0.3126, -0.2572, 3.68), (-0.3259, -0.2156, 3.68), (-0.3243, -0.2151, 3.724), (-0.311, -0.2567, 3.724), (0.438, -0.1378, 3.552), (0.4147, -0.1975, 3.552), (0.4071, -0.1951, 3.615), (0.4305, -0.1353, 3.616), (0.5083, -0.171, 3.564), (0.4885, -0.2213, 3.564), (0.4839, -0.2199, 3.618), (0.5037, -0.1696, 3.618), (0.1784, -0.1085, 3.711), (0.1259, -0.1777, 3.712), (0.07198, -0.1448, 3.768), (0.1147, -0.07063, 3.757), (0.241, -0.1358, 3.8), (0.1935, -0.212, 3.796), (0.1299, -0.1748, 3.849), (0.1774, -0.09861, 3.853), (-0.02386, 0.05043, 3.375), (0.09427, 0.05153, 3.347), (0.0841, -0.05609, 3.301), (-0.02222, -0.06978, 3.349), (0.1783, -0.01649, 3.43), (0.1357, -0.1178, 3.421), (0.09192, -0.1027, 3.548), (0.1508, -0.004939, 3.525), (0.2777, -0.06502, 3.493), (0.2481, -0.146, 3.493), (0.2154, -0.1341, 3.572), (0.245, -0.05314, 3.572), (0.0914, 0.02459, 3.573), (0.0114, -0.05283, 3.567), (0.05828, -0.1464, 3.535), (0.1584, -0.07549, 3.515), (0.1714, -0.02013, 3.537), (0.1437, -0.1048, 3.534), (0.1772, -0.1227, 3.452), (0.2079, -0.0353, 3.453), (0.0395, -0.01261, 3.573), (0.02294, -0.09808, 3.553), (0.009944, -0.04661, 3.555), (0.08997, 0.02678, 3.562), (0.07486, -0.1336, 3.536), (0.157, -0.09973, 3.658), (0.1081, -0.0475, 3.696), (0.1597, -0.07833, 3.732), (0.1315, -0.05257, 3.613), (0.1135, -0.126, 3.595), (0.1695, -0.06488, 3.408), (0.0276, -0.1217, 3.608), (0.0421, -0.04451, 3.635), (-0.005247, -0.08368, 3.681), (0.04972, -0.05378, 3.686), (0.06127, -0.07533, 3.741), (0.03703, -0.119, 3.752), (0.08866, -0.1049, 3.778), (0.1, -0.175, 3.749), (0.1657, -0.1473, 3.703), (0.1006, -0.1628, 3.656), (-0.0003473, -0.1352, 3.64), (0.04017, -0.1591, 3.635), (0.1124, -0.08326, 3.355), (0.01628, -0.1766, 3.684), (0.0009065, -0.1379, 3.735), (0.04606, -0.1575, 3.745), (0.07088, -0.1768, 3.711), (0.1073, -0.00491, 3.312), (0.1454, 0.01081, 3.399), (0.1673, 0.004609, 3.48), (0.1426, -0.04011, 3.536), (0.1411, -0.115, 3.48), (0.03295, -0.07612, 3.306), (0.05661, -0.1084, 3.379), (0.123, -0.08872, 3.528), (0.07529, -0.1188, 3.524), (0.08938, -0.1289, 3.461), (0.01152, -0.106, 3.432), (-0.04968, -0.001443, 3.349), (0.03053, 0.07366, 3.351), (0.02531, 0.04317, 3.458), (0.09337, 0.04529, 3.443), (0.1273, 0.00262, 3.526), (0.09557, -0.04737, 3.556), (0.01525, -0.09414, 3.512), (-0.02903, -0.05481, 3.439), (-0.02376, 0.00748, 3.454), (0.02679, 3.995e-05, 3.537), (0.03792, -0.08997, 3.546), (0.1598, -0.01143, 3.529), (0.1934, -0.02838, 3.444), (0.1407, -0.09033, 3.52), (0.1641, -0.1166, 3.441), (0.151, -0.05936, 3.551), (0.1951, -0.01159, 3.495), (0.1991, -0.0821, 3.437), (0.1549, -0.1299, 3.492), (0.2639, -0.4213, 4.21), (0.2522, -0.422, 4.21), (0.2529, -0.4311, 4.203), (0.2646, -0.4303, 4.203), (-0.358, -0.2689, 3.704), (-0.3631, -0.2504, 3.723), (-0.3697, -0.2325, 3.704), (-0.3645, -0.2509, 3.685), (0.5562, -0.1958, 3.596), (0.5464, -0.2154, 3.618), (0.5403, -0.2362, 3.596), (0.5501, -0.2166, 3.574), (0.004761, 0.155, 3.209), (0.1358, 0.02343, 3.197), (0.002988, -0.1085, 3.202), (-0.128, 0.02306, 3.213), (0.159, -0.08599, 3.556), (0.05791, -0.1519, 3.556), (0.01408, -0.06575, 3.594), (0.09658, 0.0103, 3.597), (0.3099, -0.2295, 3.972), (0.29, -0.3042, 4.005), (0.2533, -0.2914, 3.943), (0.2877, -0.2316, 3.889), (0.2182, -0.3117, 4.007), (0.1871, -0.2499, 3.987), (0.1962, -0.2526, 3.909), (0.2133, -0.2545, 4.052), (0.2437, -0.1881, 4.015), (0.1876, -0.1709, 3.96), (0.2851, -0.247, 4.049), (0.2791, -0.1499, 3.94), (0.2973, -0.3064, 4.066), (0.2819, -0.351, 4.077), (0.2558, -0.344, 4.037), (0.2296, -0.3544, 4.076), (0.2087, -0.3128, 4.065), (0.2263, -0.3141, 4.109), (0.2502, -0.2753, 4.093), (0.2786, -0.3106, 4.11), (0.2876, -0.3502, 4.117), (0.276, -0.3837, 4.127), (0.257, -0.3774, 4.096), (0.238, -0.3862, 4.126), (0.2224, -0.3545, 4.116), (0.2357, -0.3569, 4.15), (0.253, -0.3272, 4.138), (0.2736, -0.3544, 4.151), (0.2796, -0.3854, 4.159), (0.271, -0.4116, 4.17), (0.258, -0.4047, 4.144), (0.2453, -0.4133, 4.169), (0.2336, -0.3885, 4.159), (0.2437, -0.3935, 4.186), (0.2552, -0.3692, 4.174), (0.2694, -0.3918, 4.186), (0.2724, -0.4155, 4.195), (0.2588, -0.4276, 4.186), (0.2435, -0.4174, 4.194), (0.2571, -0.4054, 4.204), (-0.027, -0.1728, 3.661), (-0.0714, -0.1565, 3.653), (-0.04146, -0.1138, 3.658), (-0.08168, -0.1196, 3.692), (-0.0413, -0.1162, 3.719), (-0.06939, -0.1565, 3.73), (-0.02471, -0.1734, 3.72), (-0.05912, -0.1934, 3.692), (-0.09766, -0.1939, 3.666), (-0.1391, -0.1788, 3.659), (-0.114, -0.1423, 3.666), (-0.1488, -0.1441, 3.695), (-0.1122, -0.1418, 3.72), (-0.1365, -0.178, 3.731), (-0.09575, -0.1934, 3.72), (-0.1268, -0.2128, 3.695), (-0.1628, -0.2131, 3.67), (-0.2018, -0.1989, 3.663), (-0.1783, -0.1646, 3.67), (-0.211, -0.1661, 3.697), (-0.1764, -0.1641, 3.721), (-0.1994, -0.1981, 3.731), (-0.1609, -0.2126, 3.721), (-0.1903, -0.2309, 3.697), (-0.2245, -0.2313, 3.674), (-0.2617, -0.218, 3.668), (-0.2391, -0.1856, 3.674), (-0.2703, -0.1872, 3.7), (-0.2373, -0.1851, 3.722), (-0.2594, -0.2173, 3.732), (-0.2227, -0.2308, 3.722), (-0.2509, -0.2482, 3.7), (-0.2837, -0.2488, 3.678), (-0.3195, -0.2365, 3.672), (-0.2974, -0.2058, 3.678), (-0.3276, -0.2075, 3.702), (-0.2958, -0.2052, 3.723), (-0.3173, -0.2358, 3.732), (-0.2821, -0.2482, 3.723), (-0.3093, -0.2648, 3.702), (-0.3395, -0.2643, 3.683), (-0.3519, -0.2255, 3.683), (-0.3504, -0.225, 3.723), (-0.338, -0.2638, 3.723), (0.3974, -0.1185, 3.545), (0.4278, -0.1681, 3.54), (0.3722, -0.184, 3.544), (0.3462, -0.1362, 3.519), (0.4065, -0.2075, 3.584), (0.3597, -0.1797, 3.613), (0.3145, -0.1805, 3.569), (0.4174, -0.1647, 3.627), (0.3849, -0.1142, 3.613), (0.3196, -0.1267, 3.62), (0.4387, -0.1253, 3.584), (0.3514, -0.08249, 3.57), (0.4748, -0.1552, 3.558), (0.4993, -0.1964, 3.554), (0.4533, -0.2099, 3.558), (0.4825, -0.23, 3.591), (0.448, -0.2083, 3.617), (0.493, -0.1945, 3.628), (0.4695, -0.1536, 3.617), (0.5098, -0.1609, 3.591), (0.5376, -0.1859, 3.57), (0.5201, -0.2305, 3.57), (0.516, -0.2292, 3.617), (0.5336, -0.1847, 3.618), (0.207, -0.1205, 3.756), (0.2291, -0.1809, 3.789), (0.1641, -0.1919, 3.756), (0.1527, -0.2077, 3.822), (0.1066, -0.1583, 3.806), (0.1417, -0.1297, 3.861), (0.1487, -0.08644, 3.805), (0.2181, -0.1029, 3.827), (0.2777, -0.1557, 3.852), (0.222, -0.2346, 3.839), (0.1515, -0.1927, 3.893), (0.2071, -0.1139, 3.906), (-0.04498, 0.07303, 3.287), (0.07359, 0.0738, 3.27), (0.07066, -0.04332, 3.251), (-0.04704, -0.04517, 3.27), (0.2381, -0.04817, 3.47), (0.269, -0.1077, 3.478), (0.2073, -0.1334, 3.47), (0.2262, -0.1552, 3.532), (0.1715, -0.1197, 3.552), (0.224, -0.0914, 3.587), (0.202, -0.03479, 3.552), (0.2669, -0.0439, 3.533), (0.3168, -0.08184, 3.515), (0.2885, -0.1582, 3.515), (0.2619, -0.1485, 3.591), (0.2902, -0.07222, 3.591), (0.06746, -0.09498, 3.345), (0.05966, -0.09861, 3.758), (0.07154, -0.05401, 3.711), (0.02883, -0.05991, 3.668), (0.02353, -0.1385, 3.627), (0.5555, -0.2189, 3.597), (0.02522, -0.1384, 3.745), (0.07314, -0.1716, 3.736), (0.05087, -0.1198, 3.421), (0.04851, 0.05947, 3.417), (-0.3703, -0.2527, 3.704), (0.2585, -0.4295, 4.21), (-0.00737, -0.08758, 3.463), (-0.04042, -0.01495, 3.414), (0.04236, -0.1032, 3.536), (0.006584, 0.01976, 3.489), (0.1448, -0.04687, 3.54), (0.181, -0.00442, 3.487), (0.1847, -0.07594, 3.426), (0.02992, -0.09055, 3.547), (0.1481, -0.1189, 3.48), (0.03643, -0.006802, 3.559), (0.1404, -0.03664, 3.366), (0.1374, 0.02329, 3.464), (0.1423, -0.0658, 3.676), (0.1379, -0.1356, 3.652), (0.05807, -0.1733, 3.671), (0.1135, -0.1194, 3.5), (0.1247, -0.04116, 3.542), (0.0245, -0.1082, 3.578), (0.0437, -0.02603, 3.599), (0.294, -0.2682, 3.949), (0.2096, -0.2822, 3.96), (0.203, -0.2112, 4.009), (0.2874, -0.1972, 3.999), (0.2854, -0.331, 4.046), (0.2245, -0.3354, 4.045), (0.2207, -0.2883, 4.084), (0.2816, -0.2838, 4.085), (0.2788, -0.3681, 4.103), (0.234, -0.3711, 4.102), (0.2312, -0.3366, 4.131), (0.276, -0.3336, 4.132), (0.2734, -0.3981, 4.149), (0.2418, -0.4002, 4.149), (0.2398, -0.3758, 4.169), (0.2714, -0.3737, 4.169), (0.2684, -0.4236, 4.189), (0.2487, -0.4249, 4.188), (0.2475, -0.4097, 4.201), (0.2672, -0.4084, 4.201), (-0.03472, -0.1437, 3.649), (-0.04456, -0.1044, 3.689), (-0.03371, -0.1455, 3.731), (-0.02277, -0.1836, 3.69), (-0.1062, -0.1682, 3.656), (-0.1162, -0.1324, 3.693), (-0.1036, -0.1675, 3.73), (-0.09363, -0.2033, 3.693), (-0.1709, -0.189, 3.661), (-0.1803, -0.1552, 3.696), (-0.1684, -0.1882, 3.731), (-0.159, -0.2219, 3.696), (-0.2321, -0.2086, 3.665), (-0.2409, -0.1768, 3.698), (-0.2297, -0.2078, 3.731), (-0.2209, -0.2396, 3.698), (-0.2909, -0.2273, 3.67), (-0.2992, -0.1974, 3.701), (-0.2886, -0.2266, 3.732), (-0.2803, -0.2566, 3.701), (-0.3463, -0.245, 3.675), (-0.3538, -0.218, 3.703), (-0.3442, -0.2444, 3.731), (-0.3367, -0.2714, 3.703), (0.3872, -0.1521, 3.532), (0.3612, -0.1941, 3.579), (0.37, -0.1461, 3.626), (0.3959, -0.1041, 3.579), (0.465, -0.1829, 3.547), (0.4466, -0.2194, 3.587), (0.4578, -0.1806, 3.628), (0.4762, -0.1441, 3.588), (0.53, -0.2085, 3.561), (0.5151, -0.2383, 3.594), (0.5244, -0.2068, 3.627), (0.5392, -0.1771, 3.594), (0.1964, -0.1623, 3.746), (0.1281, -0.1885, 3.781), (0.1171, -0.1164, 3.815), (0.1861, -0.09022, 3.78), (0.2631, -0.203, 3.835), (0.1763, -0.2284, 3.864), (0.1661, -0.1454, 3.91), (0.2529, -0.12, 3.881), (0.01443, 0.09538, 3.281), (0.09401, 0.01505, 3.257), (0.01173, -0.06565, 3.256), (-0.06828, 0.01425, 3.281), (0.2295, -0.09333, 3.455), (0.1836, -0.1425, 3.511), (0.18, -0.07471, 3.567), (0.2258, -0.02553, 3.511), (0.3076, -0.1218, 3.501), (0.2699, -0.1677, 3.553), (0.271, -0.1086, 3.605), (0.3088, -0.06272, 3.553), (-0.2085, 0.2365, 3.13), (0.2191, 0.2372, 3.105), (0.2162, -0.19, 3.094), (-0.2114, -0.1907, 3.119), (0.00585, 0.3169, 3.12), (0.2979, 0.02367, 3.095), (0.0019, -0.2705, 3.105), (-0.2973, 0.03144, 3.11)], [(102, 181)], [(90, 140, 321, 141), (89, 130, 321, 140), (92, 141, 321, 130), (49, 123, 322, 122), (81, 124, 322, 123), (82, 122, 322, 124), (49, 122, 323, 121), (82, 113, 323, 122), (31, 121, 323, 113), (30, 120, 324, 119), (49, 121, 324, 120), (31, 119, 324, 121), (48, 128, 325, 129), (30, 118, 325, 128), (29, 129, 325, 118), (15, 174, 326, 173), (174, 14, 175, 326), (326, 175, 13, 176), (173, 326, 176, 12), (50, 133, 327, 132), (81, 123, 327, 133), (49, 132, 327, 123), (50, 134, 328, 133), (80, 125, 328, 134), (81, 133, 328, 125), (25, 145, 329, 144), (90, 141, 329, 145), (92, 144, 329, 141), (87, 148, 330, 147), (27, 149, 330, 148), (88, 147, 330, 149), (11, 170, 331, 169), (170, 10, 171, 331), (331, 171, 9, 172), (169, 331, 172, 8), (7, 166, 332, 165), (166, 6, 167, 332), (332, 167, 5, 168), (165, 332, 168, 4), (25, 152, 333, 145), (26, 153, 333, 152), (90, 145, 333, 153), (26, 154, 334, 153), (87, 146, 334, 154), (90, 153, 334, 146), (26, 152, 335, 156), (25, 143, 335, 152), (93, 156, 335, 143), (26, 155, 336, 154), (27, 148, 336, 155), (87, 154, 336, 148), (24, 159, 337, 138), (159, 104, 161, 337), (337, 161, 103, 157), (138, 337, 157, 94), (94, 157, 338, 137), (157, 103, 162, 338), (338, 162, 106, 158), (137, 338, 158, 91), (91, 158, 339, 117), (158, 106, 163, 339), (339, 163, 105, 160), (117, 339, 160, 92), (93, 111, 340, 156), (111, 101, 108, 340), (340, 108, 100, 109), (156, 340, 109, 26), (92, 160, 341, 139), (160, 105, 164, 341), (341, 164, 104, 159), (139, 341, 159, 24), (26, 109, 342, 155), (109, 100, 107, 342), (342, 107, 99, 110), (155, 342, 110, 27), (89, 135, 343, 130), (135, 88, 136, 343), (343, 136, 91, 117), (130, 343, 117, 92), (27, 150, 344, 149), (150, 94, 137, 344), (344, 137, 91, 136), (149, 344, 136, 88), (79, 112, 345, 114), (112, 28, 115, 345), (345, 115, 31, 113), (114, 345, 113, 82), (80, 127, 346, 126), (127, 29, 116, 346), (346, 116, 28, 112), (126, 346, 112, 79), (50, 131, 347, 134), (131, 48, 129, 347), (347, 129, 29, 127), (134, 347, 127, 80), (93, 143, 348, 142), (143, 25, 144, 348), (348, 144, 92, 139), (142, 348, 139, 24), (93, 142, 349, 151), (142, 24, 138, 349), (349, 138, 94, 150), (151, 349, 150, 27), (29, 118, 350, 182), (118, 30, 183, 350), (350, 183, 100, 108), (182, 350, 108, 101), (30, 119, 351, 183), (119, 31, 184, 351), (351, 184, 99, 107), (183, 351, 107, 100), (32, 186, 352, 185), (186, 33, 187, 352), (352, 187, 17, 188), (185, 352, 188, 16), (33, 189, 353, 187), (189, 34, 190, 353), (353, 190, 18, 191), (187, 353, 191, 17), (34, 192, 354, 190), (192, 35, 193, 354), (354, 193, 19, 194), (190, 354, 194, 18), (35, 195, 355, 193), (195, 32, 185, 355), (355, 185, 16, 196), (193, 355, 196, 19), (36, 198, 356, 197), (198, 37, 199, 356), (356, 199, 33, 186), (197, 356, 186, 32), (37, 200, 357, 199), (200, 38, 201, 357), (357, 201, 34, 189), (199, 357, 189, 33), (38, 202, 358, 201), (202, 39, 203, 358), (358, 203, 35, 192), (201, 358, 192, 34), (39, 204, 359, 203), (204, 36, 197, 359), (359, 197, 32, 195), (203, 359, 195, 35), (40, 206, 360, 205), (206, 41, 207, 360), (360, 207, 37, 198), (205, 360, 198, 36), (41, 208, 361, 207), (208, 42, 209, 361), (361, 209, 38, 200), (207, 361, 200, 37), (42, 210, 362, 209), (210, 43, 211, 362), (362, 211, 39, 202), (209, 362, 202, 38), (43, 212, 363, 211), (212, 40, 205, 363), (363, 205, 36, 204), (211, 363, 204, 39), (44, 214, 364, 213), (214, 45, 215, 364), (364, 215, 41, 206), (213, 364, 206, 40), (45, 216, 365, 215), (216, 46, 217, 365), (365, 217, 42, 208), (215, 365, 208, 41), (46, 218, 366, 217), (218, 47, 219, 366), (366, 219, 43, 210), (217, 366, 210, 42), (47, 220, 367, 219), (220, 44, 213, 367), (367, 213, 40, 212), (219, 367, 212, 43), (4, 168, 368, 221), (168, 5, 222, 368), (368, 222, 45, 214), (221, 368, 214, 44), (5, 167, 369, 222), (167, 6, 223, 369), (369, 223, 46, 216), (222, 369, 216, 45), (6, 166, 370, 223), (166, 7, 224, 370), (370, 224, 47, 218), (223, 370, 218, 46), (7, 165, 371, 224), (165, 4, 221, 371), (371, 221, 44, 220), (224, 371, 220, 47), (51, 226, 372, 225), (226, 52, 227, 372), (372, 227, 30, 128), (225, 372, 128, 48), (52, 228, 373, 227), (228, 53, 229, 373), (373, 229, 49, 120), (227, 373, 120, 30), (53, 230, 374, 229), (230, 54, 231, 374), (374, 231, 50, 132), (229, 374, 132, 49), (54, 232, 375, 231), (232, 51, 225, 375), (375, 225, 48, 131), (231, 375, 131, 50), (55, 234, 376, 233), (234, 56, 235, 376), (376, 235, 52, 226), (233, 376, 226, 51), (56, 236, 377, 235), (236, 57, 237, 377), (377, 237, 53, 228), (235, 377, 228, 52), (57, 238, 378, 237), (238, 58, 239, 378), (378, 239, 54, 230), (237, 378, 230, 53), (58, 240, 379, 239), (240, 55, 233, 379), (379, 233, 51, 232), (239, 379, 232, 54), (59, 242, 380, 241), (242, 60, 243, 380), (380, 243, 56, 234), (241, 380, 234, 55), (60, 244, 381, 243), (244, 61, 245, 381), (381, 245, 57, 236), (243, 381, 236, 56), (61, 246, 382, 245), (246, 62, 247, 382), (382, 247, 58, 238), (245, 382, 238, 57), (62, 248, 383, 247), (248, 59, 241, 383), (383, 241, 55, 240), (247, 383, 240, 58), (63, 250, 384, 249), (250, 64, 251, 384), (384, 251, 60, 242), (249, 384, 242, 59), (64, 252, 385, 251), (252, 65, 253, 385), (385, 253, 61, 244), (251, 385, 244, 60), (65, 254, 386, 253), (254, 66, 255, 386), (386, 255, 62, 246), (253, 386, 246, 61), (66, 256, 387, 255), (256, 63, 249, 387), (387, 249, 59, 248), (255, 387, 248, 62), (67, 258, 388, 257), (258, 68, 259, 388), (388, 259, 64, 250), (257, 388, 250, 63), (68, 260, 389, 259), (260, 69, 261, 389), (389, 261, 65, 252), (259, 389, 252, 64), (69, 262, 390, 261), (262, 70, 263, 390), (390, 263, 66, 254), (261, 390, 254, 65), (70, 264, 391, 263), (264, 67, 257, 391), (391, 257, 63, 256), (263, 391, 256, 66), (8, 172, 392, 265), (172, 9, 266, 392), (392, 266, 68, 258), (265, 392, 258, 67), (9, 171, 393, 266), (171, 10, 267, 393), (393, 267, 69, 260), (266, 393, 260, 68), (10, 170, 394, 267), (170, 11, 268, 394), (394, 268, 70, 262), (267, 394, 262, 69), (11, 169, 395, 268), (169, 8, 265, 395), (395, 265, 67, 264), (268, 395, 264, 70), (71, 270, 396, 269), (270, 72, 271, 396), (396, 271, 21, 272), (269, 396, 272, 20), (72, 273, 397, 271), (273, 73, 274, 397), (397, 274, 22, 275), (271, 397, 275, 21), (73, 276, 398, 274), (276, 74, 277, 398), (398, 277, 23, 278), (274, 398, 278, 22), (74, 279, 399, 277), (279, 71, 269, 399), (399, 269, 20, 280), (277, 399, 280, 23), (75, 282, 400, 281), (282, 76, 283, 400), (400, 283, 72, 270), (281, 400, 270, 71), (76, 284, 401, 283), (284, 77, 285, 401), (401, 285, 73, 273), (283, 401, 273, 72), (77, 286, 402, 285), (286, 78, 287, 402), (402, 287, 74, 276), (285, 402, 276, 73), (78, 288, 403, 287), (288, 75, 281, 403), (403, 281, 71, 279), (287, 403, 279, 74), (12, 176, 404, 289), (176, 13, 290, 404), (404, 290, 76, 282), (289, 404, 282, 75), (13, 175, 405, 290), (175, 14, 291, 405), (405, 291, 77, 284), (290, 405, 284, 76), (14, 174, 406, 291), (174, 15, 292, 406), (406, 292, 78, 286), (291, 406, 286, 77), (15, 173, 407, 292), (173, 12, 289, 407), (407, 289, 75, 288), (292, 407, 288, 78), (83, 294, 408, 293), (294, 84, 295, 408), (408, 295, 80, 126), (293, 408, 126, 79), (84, 296, 409, 295), (296, 85, 297, 409), (409, 297, 81, 125), (295, 409, 125, 80), (85, 298, 410, 297), (298, 86, 299, 410), (410, 299, 82, 124), (297, 410, 124, 81), (86, 300, 411, 299), (300, 83, 293, 411), (411, 293, 79, 114), (299, 411, 114, 82), (16, 188, 412, 301), (188, 17, 302, 412), (412, 302, 84, 294), (301, 412, 294, 83), (17, 191, 413, 302), (191, 18, 303, 413), (413, 303, 85, 296), (302, 413, 296, 84), (18, 194, 414, 303), (194, 19, 304, 414), (414, 304, 86, 298), (303, 414, 298, 85), (19, 196, 415, 304), (196, 16, 301, 415), (415, 301, 83, 300), (304, 415, 300, 86), (87, 147, 416, 305), (147, 88, 306, 416), (416, 306, 1, 177), (305, 416, 177, 0), (88, 135, 417, 306), (135, 89, 307, 417), (417, 307, 2, 178), (306, 417, 178, 1), (89, 140, 418, 307), (140, 90, 308, 418), (418, 308, 3, 179), (307, 418, 179, 2), (90, 146, 419, 308), (146, 87, 305, 419), (419, 305, 0, 180), (308, 419, 180, 3), (95, 310, 420, 309), (310, 96, 311, 420), (420, 311, 105, 163), (309, 420, 163, 106), (96, 312, 421, 311), (312, 97, 313, 421), (421, 313, 104, 164), (311, 421, 164, 105), (97, 314, 422, 313), (314, 98, 315, 422), (422, 315, 103, 161), (313, 422, 161, 104), (98, 316, 423, 315), (316, 95, 309, 423), (423, 309, 106, 162), (315, 423, 162, 103), (20, 272, 424, 317), (272, 21, 318, 424), (424, 318, 96, 310), (317, 424, 310, 95), (21, 275, 425, 318), (275, 22, 319, 425), (425, 319, 97, 312), (318, 425, 312, 96), (22, 278, 426, 319), (278, 23, 320, 426), (426, 320, 98, 314), (319, 426, 314, 97), (23, 280, 427, 320), (280, 20, 317, 427), (427, 317, 95, 316), (320, 427, 316, 98), (177, 1, 429, 432), (3, 180, 435, 431), (2, 179, 434, 430), (1, 178, 433, 429), (0, 177, 432, 428), (180, 0, 428, 435), (179, 3, 431, 434), (178, 2, 430, 433)])
me_cube_001.polygons.foreach_set('use_smooth', [True] * 423)
me_cube_001.materials.append(mat_material)
me_cube_001.use_mirror_vertex_groups = False
me_cube_001.update()
me_cube_002 = bpy.data.meshes.new('Cube.002')
me_cube_002.from_pydata([(-1.596, -0.6467, -0.8448), (-1.017, -0.6971, 0.3875), (-1.447, 0.5976, -0.9261), (-0.4968, 0.07231, 0.6037), (0.4636, -1.15, -0.9324), (0.4905, -1.325, 0.1624), (0.6257, 0.4859, -1.103), (0.07121, 0.1052, 0.5814), (-0.4297, -1.158, 2.524), (-0.3197, -0.8857, 2.581), (0.4202, -1.811, 2.546), (0.6913, -1.256, 2.563), (-0.7826, -1.245, 1.285), (-0.6393, -0.3932, 1.609), (0.8276, -1.479, 0.6539), (1.05, -0.4371, 1.281), (2.704, -2.322, 3.153), (2.854, -1.835, 3.301), (2.927, -2.376, 2.371), (3.018, -1.474, 2.406), (2.039, -1.17, 1.724), (1.801, -1.782, 1.632), (1.566, -1.899, 2.749), (1.891, -1.442, 2.937), (5.236, -2.996, 3.346), (5.356, -2.327, 3.437), (5.248, -2.236, 2.698), (5.449, -2.202, 2.956), (4.234, -1.838, 2.681), (4.088, -2.306, 2.534), (3.97, -2.659, 3.249), (4.105, -2.081, 3.369), (-0.3928, -1.608, 3.405), (-0.281, -1.309, 3.514), (1.033, -1.827, 3.286), (0.9526, -1.216, 3.462), (-0.3041, -2.417, 4.425), (-0.02241, -1.409, 4.512), (1.128, -2.051, 3.941), (1.132, -1.382, 4.266), (-2.633, -2.83, 3.875), (-2.605, -2.413, 3.956), (-2.532, -3.022, 4.329), (-2.49, -2.525, 4.515), (-4.285, -3.321, 4.019), (-4.309, -2.892, 4.114), (-4.261, -3.459, 4.407), (-4.195, -2.966, 4.449), (1.042, -1.299, 3.864), (1.08, -1.939, 3.613), (-0.3484, -2.012, 3.915), (-0.1517, -1.359, 4.013), (-2.582, -2.926, 4.102), (-2.548, -2.469, 4.236), (-4.273, -3.39, 4.213), (-4.252, -2.929, 4.281), (1.482, -2.38, 6.776), (1.475, -2.306, 6.844), (2.473, -3.281, 6.431), (2.577, -2.329, 6.511), (2.283, -5.063, 9.219), (2.092, -4.474, 9.328), (2.468, -4.839, 9.136), (2.272, -4.474, 9.32), (2.055, -5.332, 9.669), (2.105, -5.054, 9.564), (2.24, -5.108, 9.587), (2.611, -5.008, 9.574), (-3.829, -1.659, -2.081), (-3.074, 1.837, -1.574), (1.889, -3.183, -2.086), (1.585, 1.473, -2.495)], [], [(0, 1, 3, 2), (2, 3, 7, 6), (6, 7, 5, 4), (4, 5, 1, 0), (2, 6, 71, 69), (13, 12, 8, 9), (8, 10, 34, 32), (12, 14, 10, 8), (15, 13, 9, 11), (21, 20, 19, 18), (5, 7, 15, 14), (7, 3, 13, 15), (1, 5, 14, 12), (3, 1, 12, 13), (29, 28, 27, 26), (22, 21, 18, 16), (23, 22, 16, 17), (20, 23, 17, 19), (15, 11, 23, 20), (11, 10, 22, 23), (10, 14, 21, 22), (14, 15, 20, 21), (26, 27, 25, 24), (30, 29, 26, 24), (28, 31, 25, 27), (31, 30, 24, 25), (17, 16, 30, 31), (19, 17, 31, 28), (16, 18, 29, 30), (18, 19, 28, 29), (49, 48, 39, 38), (11, 9, 33, 35), (10, 11, 35, 34), (9, 8, 32, 33), (38, 39, 59, 58), (36, 37, 43, 42), (50, 49, 38, 36), (48, 51, 37, 39), (53, 41, 45, 55), (51, 33, 41, 53), (33, 32, 40, 41), (50, 36, 42, 52), (55, 54, 46, 47), (42, 43, 47, 46), (52, 42, 46, 54), (41, 40, 44, 45), (40, 52, 54, 44), (45, 44, 54, 55), (32, 50, 52, 40), (37, 51, 53, 43), (43, 53, 55, 47), (35, 33, 51, 48), (32, 34, 49, 50), (34, 35, 48, 49), (56, 58, 62, 60), (37, 36, 56, 57), (36, 38, 58, 56), (39, 37, 57, 59), (62, 63, 67, 66), (59, 57, 61, 63), (58, 59, 63, 62), (57, 56, 60, 61), (67, 65, 64, 66), (61, 60, 64, 65), (60, 62, 66, 64), (63, 61, 65, 67), (69, 71, 70, 68), (0, 2, 69, 68), (6, 4, 70, 71), (4, 0, 68, 70)])
_uv = me_cube_002.uv_layers.new(name='UVMap')
_uv.uv.foreach_set('vector', [0.375, 0.0, 0.625, 0.0, 0.625, 0.25, 0.375, 0.25, 0.375, 0.25, 0.625, 0.25, 0.625, 0.5, 0.375, 0.5, 0.375, 0.5, 0.625, 0.5, 0.625, 0.75, 0.375, 0.75, 0.375, 0.75, 0.625, 0.75, 0.625, 1.0, 0.375, 1.0, 0.375, 0.25, 0.375, 0.5, 0.375, 0.5, 0.375, 0.25, 0.625, 0.25, 0.625, 0.0, 0.625, 0.0, 0.625, 0.25, 0.625, 1.0, 0.625, 0.75, 0.625, 0.75, 0.625, 1.0, 0.625, 1.0, 0.625, 0.75, 0.625, 0.75, 0.625, 1.0, 0.625, 0.5, 0.625, 0.25, 0.625, 0.25, 0.625, 0.5, 0.625, 0.75, 0.625, 0.5, 0.625, 0.5, 0.625, 0.75, 0.625, 0.75, 0.625, 0.5, 0.625, 0.5, 0.625, 0.75, 0.625, 0.5, 0.625, 0.25, 0.625, 0.25, 0.625, 0.5, 0.625, 1.0, 0.625, 0.75, 0.625, 0.75, 0.625, 1.0, 0.625, 0.25, 0.625, 0.0, 0.625, 0.0, 0.625, 0.25, 0.625, 0.75, 0.625, 0.5, 0.625, 0.5, 0.625, 0.75, 0.625, 0.75, 0.625, 0.75, 0.625, 0.75, 0.625, 0.75, 0.625, 0.5, 0.625, 0.75, 0.625, 0.75, 0.625, 0.5, 0.625, 0.5, 0.625, 0.5, 0.625, 0.5, 0.625, 0.5, 0.625, 0.5, 0.625, 0.5, 0.625, 0.5, 0.625, 0.5, 0.625, 0.5, 0.625, 0.75, 0.625, 0.75, 0.625, 0.5, 0.625, 0.75, 0.625, 0.75, 0.625, 0.75, 0.625, 0.75, 0.625, 0.75, 0.625, 0.5, 0.625, 0.5, 0.625, 0.75, 0.625, 0.75, 0.625, 0.5, 0.625, 0.5, 0.625, 0.75, 0.625, 0.75, 0.625, 0.75, 0.625, 0.75, 0.625, 0.75, 0.625, 0.5, 0.625, 0.5, 0.625, 0.5, 0.625, 0.5, 0.625, 0.5, 0.625, 0.75, 0.625, 0.75, 0.625, 0.5, 0.625, 0.5, 0.625, 0.75, 0.625, 0.75, 0.625, 0.5, 0.625, 0.5, 0.625, 0.5, 0.625, 0.5, 0.625, 0.5, 0.625, 0.75, 0.625, 0.75, 0.625, 0.75, 0.625, 0.75, 0.625, 0.75, 0.625, 0.5, 0.625, 0.5, 0.625, 0.75, 0.625, 0.75, 0.625, 0.5, 0.625, 0.5, 0.625, 0.75, 0.625, 0.5, 0.625, 0.25, 0.625, 0.25, 0.625, 0.5, 0.625, 0.75, 0.625, 0.5, 0.625, 0.5, 0.625, 0.75, 0.625, 0.25, 0.625, 0.0, 0.625, 0.0, 0.625, 0.25, 0.625, 0.75, 0.625, 0.5, 0.625, 0.5, 0.625, 0.743, 0.875, 0.75, 0.875, 0.5, 0.875, 0.5, 0.875, 0.75, 0.625, 1.0, 0.625, 0.75, 0.625, 0.75, 0.625, 1.0, 0.625, 0.5, 0.625, 0.25, 0.625, 0.25, 0.625, 0.5, 0.625, 0.25, 0.625, 0.25, 0.625, 0.25, 0.625, 0.25, 0.625, 0.25, 0.625, 0.25, 0.625, 0.25, 0.625, 0.25, 0.625, 0.25, 0.625, 0.0, 0.625, 0.0, 0.625, 0.25, 0.625, 1.0, 0.625, 1.0, 0.625, 1.0, 0.625, 1.0, 0.625, 0.25, 0.625, 0.0, 0.625, 0.0, 0.625, 0.25, 0.875, 0.75, 0.875, 0.5, 0.875, 0.5, 0.875, 0.75, 0.625, 1.0, 0.625, 1.0, 0.625, 1.0, 0.625, 1.0, 0.625, 0.25, 0.625, 0.0, 0.625, 0.0, 0.625, 0.25, 0.625, 1.0, 0.625, 1.0, 0.625, 1.0, 0.625, 1.0, 0.625, 0.25, 0.625, 0.0, 0.625, 0.0, 0.625, 0.25, 0.625, 1.0, 0.625, 1.0, 0.625, 1.0, 0.625, 1.0, 0.625, 0.25, 0.625, 0.25, 0.625, 0.25, 0.625, 0.25, 0.625, 0.25, 0.625, 0.25, 0.625, 0.25, 0.625, 0.25, 0.625, 0.5, 0.625, 0.25, 0.625, 0.25, 0.625, 0.5, 0.625, 1.0, 0.625, 0.75, 0.625, 0.75, 0.625, 1.0, 0.625, 0.75, 0.625, 0.5, 0.625, 0.5, 0.625, 0.75, 0.625, 1.0, 0.625, 0.743, 0.625, 0.75, 0.625, 1.0, 0.875, 0.5, 0.875, 0.75, 0.875, 0.75, 0.875, 0.5, 0.625, 1.0, 0.625, 0.75, 0.625, 0.743, 0.625, 1.0, 0.625, 0.5, 0.625, 0.25, 0.625, 0.25, 0.625, 0.5, 0.625, 0.75, 0.625, 0.5, 0.625, 0.5, 0.625, 0.75, 0.625, 0.5, 0.625, 0.25, 0.625, 0.25, 0.625, 0.5, 0.625, 0.743, 0.625, 0.5, 0.625, 0.5, 0.625, 0.75, 0.875, 0.5, 0.875, 0.75, 0.875, 0.75, 0.875, 0.5, 0.625, 0.5, 0.875, 0.5, 0.875, 0.75, 0.625, 0.75, 0.875, 0.5, 0.875, 0.75, 0.875, 0.75, 0.875, 0.5, 0.625, 1.0, 0.625, 0.75, 0.625, 0.75, 0.625, 1.0, 0.625, 0.5, 0.625, 0.25, 0.625, 0.25, 0.625, 0.5, 0.125, 0.5, 0.375, 0.5, 0.375, 0.75, 0.125, 0.75, 0.375, 0.0, 0.375, 0.25, 0.375, 0.25, 0.375, 0.0, 0.375, 0.5, 0.375, 0.75, 0.375, 0.75, 0.375, 0.5, 0.375, 0.75, 0.375, 1.0, 0.375, 1.0, 0.375, 0.75])
me_cube_002.update()
arm_armature = bpy.data.armatures.new('Armature')  # bones are not reproduced

# ---- objects
ob_cube = bpy.data.objects.new('Cube', me_cube)
ob_plane = bpy.data.objects.new('Plane', me_plane)
ob_plane_001 = bpy.data.objects.new('Plane.001', me_plane_001)
ob_point = bpy.data.objects.new('Point', light_point)
ob_circle = bpy.data.objects.new('Circle', me_circle)
ob_plane_002 = bpy.data.objects.new('Plane.002', me_plane_002)
ob_plane_003 = bpy.data.objects.new('Plane.003', me_plane_003)
ob_plane_004 = bpy.data.objects.new('Plane.004', me_plane_004)
ob_armature = bpy.data.objects.new('Armature', arm_armature)
ob_cube_001 = bpy.data.objects.new('Cube.001', me_cube_001)
ob_cube_002 = bpy.data.objects.new('Cube.002', me_cube_002)

# ---- transforms, parenting, visibility, modifiers, constraints
ob_cube.location = (0.0, 0.0, 0.0)
ob_cube.lock_rotations_4d = False
ob_cube.empty_display_type = 'ARROWS'
ob_cube.lineart.crease_threshold = 0.0
_vg = ob_cube.vertex_groups.new(name='Bone.05')
for _i, _w in zip([16, 17, 18, 19, 102, 104, 105, 106, 107, 110, 111, 218, 219, 220, 221, 222, 307, 308, 311, 312, 328, 329, 331, 332, 352, 417, 418, 419], [1.0, 1.0, 1.0, 1.0, 0.5, 1.0, 0.5, 1.0, 0.5, 0.5, 1.0, 0.5, 0.5, 1.0, 0.5, 0.5, 0.6667, 0.3333, 0.3333, 0.6667, 0.5, 0.5, 0.5, 0.5, 0.5, 1.0, 1.0, 1.0]): _vg.add([_i], _w, 'REPLACE')
_vg = ob_cube.vertex_groups.new(name='Bone.04')
for _i, _w in zip([12, 13, 14, 15, 16, 17, 18, 19, 102, 104, 105, 106, 107, 110, 111, 202, 203, 204, 205, 206, 207, 208, 209, 218, 219, 220, 221, 222, 307, 308, 311, 312, 328, 329, 331, 332, 340, 341, 342, 343, 352, 417, 418, 419], [1.0, 1.0, 1.0, 1.0, 1.0, 1.0, 1.0, 1.0, 0.5, 1.0, 0.5, 1.0, 0.5, 0.5, 1.0, 0.5, 0.5, 1.0, 0.5, 1.0, 0.5, 1.0, 1.0, 1.0, 1.0, 1.0, 1.0, 1.0, 0.6667, 0.3333, 0.3333, 0.6667, 1.0, 1.0, 1.0, 1.0, 0.5, 0.5, 0.5, 0.5, 0.5, 1.0, 1.0, 1.0]): _vg.add([_i], _w, 'REPLACE')
_vg = ob_cube.vertex_groups.new(name='Bone.00')
for _i, _w in zip([0, 1, 2, 3, 12, 13, 14, 15, 59, 60, 61, 62, 178, 179, 180, 181, 194, 195, 196, 197, 198, 199, 200, 201, 202, 203, 204, 205, 206, 207, 208, 209, 218, 219, 221, 222, 328, 329, 331, 332, 340, 341, 342, 343, 344, 345, 346, 347, 362], [1.0, 1.0, 1.0, 1.0, 1.0, 1.0, 1.0, 1.0, 1.0, 1.0, 1.0, 1.0, 1.0, 1.0, 1.0, 1.0, 1.0, 1.0, 1.0, 1.0, 1.0, 1.0, 1.0, 1.0, 1.0, 1.0, 1.0, 1.0, 1.0, 1.0, 1.0, 1.0, 0.5, 0.5, 0.5, 0.5, 0.5, 0.5, 0.5, 0.5, 1.0, 1.0, 1.0, 1.0, 1.0, 1.0, 1.0, 1.0, 1.0]): _vg.add([_i], _w, 'REPLACE')
_vg = ob_cube.vertex_groups.new(name='Bone.06')
for _i, _w in zip([20, 21, 102, 103, 105, 107, 108, 109, 110, 112, 113, 119, 122, 138, 145, 307, 308, 311, 312, 324, 348, 352, 354, 355, 357, 358, 365, 422, 423, 424, 425, 426, 427], [1.0, 1.0, 0.5, 1.0, 0.5, 0.5, 1.0, 1.0, 0.5, 1.0, 0.5, 0.5, 0.5, 0.5, 0.5, 0.3333, 0.6667, 0.6667, 0.3333, 0.3333, 0.25, 0.5, 0.25, 0.5, 0.5, 0.5, 0.25, 1.0, 1.0, 1.0, 0.25, 0.5, 0.5]): _vg.add([_i], _w, 'REPLACE')
_vg = ob_cube.vertex_groups.new(name='Bone.03')
for _i, _w in zip([20, 21, 102, 103, 105, 107, 108, 109, 110, 112, 113, 119, 122, 138, 145, 307, 308, 311, 312, 324, 348, 352, 354, 355, 357, 358, 365, 422, 423, 424, 425, 426, 427], [1.0, 1.0, 0.5, 1.0, 0.5, 0.5, 1.0, 1.0, 0.5, 1.0, 0.5, 0.5, 0.5, 0.5, 0.5, 0.3333, 0.6667, 0.6667, 0.3333, 0.3333, 0.25, 0.5, 0.25, 0.5, 0.5, 0.5, 0.25, 1.0, 1.0, 1.0, 0.25, 0.5, 0.5]): _vg.add([_i], _w, 'REPLACE')
_vg = ob_cube.vertex_groups.new(name='Bone.02')
for _i, _w in zip([8, 9, 10, 11, 63, 64, 65, 66, 99, 100, 101, 113, 115, 119, 120, 121, 123, 124, 125, 130, 138, 144, 145, 150, 210, 211, 212, 213, 214, 215, 216, 217, 323, 324, 334, 335, 336, 337, 348, 353, 354, 355, 365, 409, 410, 411, 412, 413, 414, 415, 416], [1.0, 1.0, 1.0, 1.0, 1.0, 1.0, 1.0, 1.0, 1.0, 1.0, 1.0, 0.5, 0.5, 0.5, 1.0, 0.5, 1.0, 1.0, 1.0, 1.0, 0.5, 1.0, 0.5, 1.0, 1.0, 1.0, 1.0, 1.0, 1.0, 1.0, 1.0, 1.0, 0.6667, 0.3333, 1.0, 1.0, 1.0, 1.0, 0.25, 1.0, 0.75, 0.5, 0.75, 0.5, 0.5, 0.5, 0.5, 0.5, 0.5, 0.5, 0.5]): _vg.add([_i], _w, 'REPLACE')
_vg = ob_cube.vertex_groups.new(name='Bone.19')
for _i, _w in zip([8, 9, 10, 11, 210, 211, 212, 213, 214, 215, 216, 217, 334, 335, 336, 337, 409, 410, 411, 412, 413, 414, 415, 416], [1.0, 1.0, 1.0, 1.0, 0.5, 1.0, 0.5, 1.0, 0.5, 1.0, 0.5, 1.0, 0.5, 0.5, 0.5, 0.5, 0.5, 0.5, 0.5, 0.5, 0.5, 0.5, 0.5, 0.5]): _vg.add([_i], _w, 'REPLACE')
_vg = ob_cube.vertex_groups.new(name='Bone.01')
for _i, _w in zip([4, 5, 6, 7, 118, 126, 128, 131, 132, 133, 134, 135, 136, 330, 363, 366, 367, 368, 409, 410, 411, 412, 413, 414, 415, 416], [1.0, 1.0, 1.0, 1.0, 0.5, 1.0, 0.5, 0.5, 1.0, 1.0, 1.0, 0.5, 0.5, 0.6667, 0.25, 0.5, 0.5, 0.5, 0.5, 0.5, 0.5, 0.5, 0.5, 0.5, 0.5, 0.5]): _vg.add([_i], _w, 'REPLACE')
_vg = ob_cube.vertex_groups.new(name='Bone.09')
for _i, _w in zip([4, 5, 6, 7, 118, 126, 128, 131, 132, 133, 134, 135, 136, 330, 363, 366, 367, 368, 409, 410, 411, 412, 413, 414, 415, 416], [1.0, 1.0, 1.0, 1.0, 0.5, 1.0, 0.5, 0.5, 1.0, 1.0, 1.0, 0.5, 0.5, 0.6667, 0.25, 0.5, 0.5, 0.5, 0.5, 0.5, 0.5, 0.5, 0.5, 0.5, 0.5, 0.5]): _vg.add([_i], _w, 'REPLACE')
_vg = ob_cube.vertex_groups.new(name='Bone.10')
for _i, _w in zip([24, 25, 26, 27, 95, 96, 97, 98, 129, 131, 135, 136, 137, 139, 143, 146, 147, 148, 149, 151, 153, 155, 161, 162, 166, 167, 168, 169, 170, 171, 172, 173, 225, 227, 229, 231, 247, 305, 306, 319, 320, 321, 322, 330, 333, 338, 339, 356, 359, 360, 361, 363, 364, 366, 368, 369, 370, 371], [1.0, 1.0, 1.0, 1.0, 1.0, 1.0, 1.0, 1.0, 0.5, 0.5, 0.5, 0.5, 1.0, 0.5, 0.5, 1.0, 0.5, 1.0, 0.5, 0.5, 0.5, 0.5, 0.5, 0.5, 1.0, 1.0, 1.0, 1.0, 1.0, 0.5, 1.0, 1.0, 0.5, 0.5, 0.5, 0.5, 0.5, 0.25, 0.25, 0.5, 0.5, 0.5, 0.5, 0.3333, 0.3333, 0.3333, 0.3333, 0.75, 1.0, 1.0, 0.75, 0.5, 0.5, 0.5, 0.25, 0.25, 0.25, 0.5]): _vg.add([_i], _w, 'REPLACE')
_vg = ob_cube.vertex_groups.new(name='Bone.14')
for _i, _w in zip([24, 25, 26, 27, 39, 40, 41, 42, 95, 96, 97, 98, 129, 131, 135, 136, 137, 139, 143, 146, 147, 148, 149, 151, 153, 155, 161, 162, 166, 167, 168, 169, 170, 171, 172, 173, 225, 226, 227, 228, 229, 230, 231, 232, 233, 235, 237, 239, 247, 305, 306, 315, 316, 317, 318, 319, 320, 321, 322, 330, 333, 338, 339, 356, 359, 360, 361, 363, 364, 366, 368, 369, 370, 371], [1.0, 1.0, 1.0, 1.0, 1.0, 1.0, 1.0, 1.0, 1.0, 1.0, 1.0, 1.0, 0.5, 0.5, 0.5, 0.5, 1.0, 0.5, 0.5, 1.0, 0.5, 1.0, 0.5, 0.5, 0.5, 0.5, 0.5, 0.5, 1.0, 1.0, 1.0, 1.0, 1.0, 0.5, 1.0, 1.0, 1.0, 1.0, 1.0, 1.0, 1.0, 1.0, 1.0, 1.0, 0.5, 0.5, 0.5, 0.5, 0.5, 0.25, 0.25, 0.5, 0.5, 0.5, 0.5, 1.0, 1.0, 1.0, 1.0, 0.3333, 0.3333, 0.3333, 0.3333, 0.75, 1.0, 1.0, 0.75, 0.5, 0.5, 0.5, 0.25, 0.25, 0.25, 0.5]): _vg.add([_i], _w, 'REPLACE')
_vg = ob_cube.vertex_groups.new(name='Bone.15')
for _i, _w in zip([39, 40, 41, 42, 43, 44, 45, 46, 67, 68, 69, 70, 174, 175, 176, 177, 225, 226, 227, 228, 229, 230, 231, 232, 233, 234, 235, 236, 237, 238, 239, 240, 241, 242, 243, 244, 309, 310, 313, 314, 315, 316, 317, 318, 319, 320, 321, 322, 374], [1.0, 1.0, 1.0, 1.0, 1.0, 1.0, 1.0, 1.0, 1.0, 1.0, 1.0, 1.0, 1.0, 1.0, 1.0, 1.0, 0.5, 1.0, 0.5, 1.0, 0.5, 1.0, 0.5, 1.0, 1.0, 1.0, 1.0, 1.0, 1.0, 1.0, 1.0, 1.0, 1.0, 1.0, 1.0, 1.0, 1.0, 1.0, 1.0, 1.0, 1.0, 1.0, 1.0, 1.0, 0.5, 0.5, 0.5, 0.5, 1.0]): _vg.add([_i], _w, 'REPLACE')
_vg = ob_cube.vertex_groups.new(name='Bone.11')
for _i, _w in zip([28, 29, 30, 149, 151, 152, 153, 154, 162, 163, 164, 171, 245, 249, 251, 305, 306, 338, 339, 356, 361, 371, 373, 375, 376], [1.0, 1.0, 1.0, 0.5, 0.5, 1.0, 0.5, 0.5, 0.5, 0.5, 1.0, 0.5, 0.5, 0.5, 0.5, 0.25, 0.25, 0.3333, 0.3333, 0.25, 0.25, 0.5, 0.5, 0.5, 0.5]): _vg.add([_i], _w, 'REPLACE')
_vg = ob_cube.vertex_groups.new(name='Bone.16')
for _i, _w in zip([28, 29, 30, 47, 48, 49, 50, 71, 72, 73, 74, 75, 76, 77, 78, 149, 151, 152, 153, 154, 162, 163, 164, 171, 182, 183, 184, 185, 245, 246, 247, 248, 249, 250, 251, 252, 253, 254, 255, 256, 257, 258, 259, 260, 261, 262, 263, 264, 305, 306, 338, 339, 351, 356, 361, 371, 373, 375, 376, 377, 378, 379, 380, 381, 382, 383, 384], [1.0, 1.0, 1.0, 1.0, 1.0, 1.0, 1.0, 1.0, 1.0, 1.0, 1.0, 1.0, 1.0, 1.0, 1.0, 0.5, 0.5, 1.0, 0.5, 0.5, 0.5, 0.5, 1.0, 0.5, 1.0, 1.0, 1.0, 1.0, 1.0, 1.0, 0.5, 1.0, 1.0, 1.0, 1.0, 1.0, 1.0, 1.0, 1.0, 1.0, 1.0, 1.0, 1.0, 1.0, 1.0, 1.0, 1.0, 1.0, 0.75, 0.75, 0.3333, 0.3333, 1.0, 0.25, 0.25, 0.5, 0.5, 1.0, 1.0, 1.0, 1.0, 1.0, 1.0, 1.0, 1.0, 1.0, 1.0]): _vg.add([_i], _w, 'REPLACE')
_vg = ob_cube.vertex_groups.new(name='Bone.12')
for _i, _w in zip([31, 32, 33, 34, 154, 155, 156, 157, 158, 159, 160, 161, 163, 165, 265, 267, 269, 271, 338, 339, 369, 370, 372, 373, 385, 386, 387, 388], [1.0, 1.0, 1.0, 1.0, 0.5, 0.5, 1.0, 0.5, 1.0, 0.5, 1.0, 0.5, 0.5, 1.0, 0.5, 0.5, 0.5, 0.5, 0.3333, 0.3333, 0.5, 0.5, 0.5, 0.5, 0.5, 0.5, 0.5, 0.5]): _vg.add([_i], _w, 'REPLACE')
_vg = ob_cube.vertex_groups.new(name='Bone.17')
for _i, _w in zip([31, 32, 33, 34, 51, 52, 53, 54, 79, 80, 81, 82, 83, 84, 85, 86, 154, 155, 156, 157, 158, 159, 160, 161, 163, 165, 186, 187, 188, 189, 265, 266, 267, 268, 269, 270, 271, 272, 273, 274, 275, 276, 277, 278, 279, 280, 281, 282, 283, 284, 338, 339, 350, 369, 370, 372, 373, 385, 386, 387, 388, 389, 390, 391, 392, 393, 394, 395, 396], [1.0, 1.0, 1.0, 1.0, 1.0, 1.0, 1.0, 1.0, 1.0, 1.0, 1.0, 1.0, 1.0, 1.0, 1.0, 1.0, 0.5, 0.5, 1.0, 0.5, 1.0, 0.5, 1.0, 0.5, 0.5, 1.0, 1.0, 1.0, 1.0, 1.0, 1.0, 1.0, 1.0, 1.0, 1.0, 1.0, 1.0, 1.0, 1.0, 1.0, 1.0, 1.0, 1.0, 1.0, 1.0, 1.0, 1.0, 1.0, 1.0, 1.0, 0.3333, 0.3333, 1.0, 0.5, 0.5, 0.5, 0.5, 1.0, 1.0, 1.0, 1.0, 1.0, 1.0, 1.0, 1.0, 1.0, 1.0, 1.0, 1.0]): _vg.add([_i], _w, 'REPLACE')
_vg = ob_cube.vertex_groups.new(name='Bone.13')
for _i, _w in zip([35, 36, 37, 38, 118, 127, 128, 129, 139, 140, 141, 142, 143, 147, 157, 159, 285, 287, 289, 291, 333, 363, 364, 367, 368, 369, 370, 372, 397, 398, 399, 400], [1.0, 1.0, 1.0, 1.0, 0.5, 1.0, 0.5, 0.5, 0.5, 1.0, 1.0, 1.0, 0.5, 0.5, 0.5, 0.5, 0.5, 0.5, 0.5, 0.5, 0.6667, 0.25, 0.5, 0.5, 0.25, 0.25, 0.25, 0.5, 0.5, 0.5, 0.5, 0.5]): _vg.add([_i], _w, 'REPLACE')
_vg = ob_cube.vertex_groups.new(name='Bone.18')
for _i, _w in zip([35, 36, 37, 38, 55, 56, 57, 58, 87, 88, 89, 90, 91, 92, 93, 94, 118, 127, 128, 129, 139, 140, 141, 142, 143, 147, 157, 159, 190, 191, 192, 193, 285, 286, 287, 288, 289, 290, 291, 292, 293, 294, 295, 296, 297, 298, 299, 300, 301, 302, 303, 304, 333, 349, 363, 364, 367, 368, 369, 370, 372, 397, 398, 399, 400, 401, 402, 403, 404, 405, 406, 407, 408], [1.0, 1.0, 1.0, 1.0, 1.0, 1.0, 1.0, 1.0, 1.0, 1.0, 1.0, 1.0, 1.0, 1.0, 1.0, 1.0, 0.5, 1.0, 0.5, 0.5, 0.5, 1.0, 1.0, 1.0, 0.5, 0.5, 0.5, 0.5, 1.0, 1.0, 1.0, 1.0, 1.0, 1.0, 1.0, 1.0, 1.0, 1.0, 1.0, 1.0, 1.0, 1.0, 1.0, 1.0, 1.0, 1.0, 1.0, 1.0, 1.0, 1.0, 1.0, 1.0, 0.6667, 1.0, 0.25, 0.5, 0.5, 0.25, 0.25, 0.25, 0.5, 1.0, 1.0, 1.0, 1.0, 1.0, 1.0, 1.0, 1.0, 1.0, 1.0, 1.0, 1.0]): _vg.add([_i], _w, 'REPLACE')
_vg = ob_cube.vertex_groups.new(name='Bone.08')
for _i, _w in zip([22, 23, 114, 115, 116, 117, 121, 122, 223, 224, 323, 324, 325, 326, 327, 348, 357, 358, 420, 421, 425, 426, 427], [1.0, 1.0, 1.0, 0.5, 1.0, 1.0, 0.5, 0.5, 0.5, 0.5, 0.3333, 0.3333, 0.5, 0.5, 0.5, 0.5, 0.5, 0.5, 1.0, 0.5, 0.75, 0.5, 0.5]): _vg.add([_i], _w, 'REPLACE')
_vg = ob_cube.vertex_groups.new(name='Bone.07')
for _i, _w in zip([22, 23, 114, 115, 116, 117, 121, 122, 223, 224, 323, 324, 325, 326, 327, 348, 357, 358, 420, 421, 425, 426, 427], [1.0, 1.0, 1.0, 0.5, 1.0, 1.0, 0.5, 0.5, 1.0, 1.0, 0.3333, 0.3333, 1.0, 1.0, 1.0, 0.5, 0.5, 0.5, 1.0, 1.0, 0.75, 0.5, 0.5]): _vg.add([_i], _w, 'REPLACE')
_vg = ob_cube.vertex_groups.new(name='Bone.41')
for _i, _w in zip([223, 224, 325, 326, 327, 421], [0.5, 0.5, 0.5, 0.5, 0.5, 0.5]): _vg.add([_i], _w, 'REPLACE')
_vg = ob_cube.vertex_groups.new(name='Bone.20')
_vg = ob_cube.vertex_groups.new(name='Bone.22')
_vg = ob_cube.vertex_groups.new(name='Bone.40')
_vg = ob_cube.vertex_groups.new(name='Bone.21')
_vg = ob_cube.vertex_groups.new(name='Bone.42')
_vg = ob_cube.vertex_groups.new(name='Bone.39')
_vg = ob_cube.vertex_groups.new(name='Bone.25')
_vg = ob_cube.vertex_groups.new(name='Bone.38')
_vg = ob_cube.vertex_groups.new(name='Bone.24')
_vg = ob_cube.vertex_groups.new(name='Bone.28')
_vg = ob_cube.vertex_groups.new(name='Bone.29')
_vg = ob_cube.vertex_groups.new(name='Bone.33')
_vg = ob_cube.vertex_groups.new(name='Bone.34')
_vg = ob_cube.vertex_groups.new(name='Bone.30')
_vg = ob_cube.vertex_groups.new(name='Bone.35')
_vg = ob_cube.vertex_groups.new(name='Bone.31')
_vg = ob_cube.vertex_groups.new(name='Bone.36')
_vg = ob_cube.vertex_groups.new(name='Bone.32')
_vg = ob_cube.vertex_groups.new(name='Bone.37')
_vg = ob_cube.vertex_groups.new(name='Bone.27')
_vg = ob_cube.vertex_groups.new(name='Bone.26')
_vg = ob_cube.vertex_groups.new(name='Bone.23')
_m = ob_cube.modifiers.new('Armature', 'ARMATURE')
_m.object = ob_armature
_m.use_deform_preserve_volume = True
_m = ob_cube.modifiers.new('Mirror', 'MIRROR')
_m.use_clip = True
ob_plane.location = (0.03811, 1.133, 2.528)
ob_plane.rotation_euler = (5.117, -0.0, 0.0)
_m = ob_plane.modifiers.new('Mirror', 'MIRROR')
_m.use_clip = True
_m = ob_plane.modifiers.new('Subdivision', 'SUBSURF')
_m = ob_plane.modifiers.new('Solidify', 'SOLIDIFY')
_m.thickness = 0.06
ob_plane_001.location = (0.03811, 0.835, 3.089)
ob_plane_001.rotation_euler = (-1.166, -0.0, 0.0)
ob_plane_001.scale = (0.07816, 0.1785, 0.1785)
_m = ob_plane_001.modifiers.new('Solidify', 'SOLIDIFY')
_m.solidify_mode = 'NON_MANIFOLD'
_m.thickness = 0.77
_m = ob_plane_001.modifiers.new('Subdivision', 'SUBSURF')
ob_point.location = (-1.209, 3.553, 3.863)
ob_circle.location = (0.0, -0.1004, 1.832)
ob_circle.rotation_euler = (-1.125, -0.0, 0.0)
_m = ob_circle.modifiers.new('Mirror', 'MIRROR')
ob_plane_002.location = (0.3244, -0.6226, 4.313)
ob_plane_002.rotation_euler = (6.626, -0.1429, 3.779)
ob_plane_002.scale = (0.4694, 0.4694, 0.4694)
_m = ob_plane_002.modifiers.new('Mirror', 'MIRROR')
_m.use_clip = True
_m = ob_plane_002.modifiers.new('Subdivision', 'SUBSURF')
_m = ob_plane_002.modifiers.new('Solidify', 'SOLIDIFY')
_m.thickness = 0.06
ob_plane_003.location = (0.6219, -0.2468, 3.568)
ob_plane_003.rotation_euler = (5.618, -1.203, 4.427)
ob_plane_003.scale = (0.3816, 0.3816, 0.3816)
_m = ob_plane_003.modifiers.new('Mirror', 'MIRROR')
_m.use_clip = True
_m = ob_plane_003.modifiers.new('Subdivision', 'SUBSURF')
_m = ob_plane_003.modifiers.new('Solidify', 'SOLIDIFY')
_m.thickness = 0.06
ob_plane_004.location = (-0.5238, -0.1907, 3.605)
ob_plane_004.rotation_euler = (11.65, 0.08601, 1.392)
ob_plane_004.scale = (0.3816, 0.3816, 0.3816)
_m = ob_plane_004.modifiers.new('Mirror', 'MIRROR')
_m.use_clip = True
_m = ob_plane_004.modifiers.new('Subdivision', 'SUBSURF')
_m = ob_plane_004.modifiers.new('Solidify', 'SOLIDIFY')
_m.thickness = 0.06
ob_armature.location = (0.0, 0.0, 0.0)
ob_armature.show_in_front = True
ob_cube_001.location = (0.0, 0.0, 0.0)
ob_cube_001.lock_rotations_4d = False
ob_cube_001.empty_display_type = 'ARROWS'
ob_cube_001.lineart.crease_threshold = 0.0
_vg = ob_cube_001.vertex_groups.new(name='Bone.05')
_vg = ob_cube_001.vertex_groups.new(name='Bone.04')
_vg = ob_cube_001.vertex_groups.new(name='Bone.00')
_vg = ob_cube_001.vertex_groups.new(name='Bone.06')
_vg = ob_cube_001.vertex_groups.new(name='Bone.03')
_vg = ob_cube_001.vertex_groups.new(name='Bone.02')
_vg = ob_cube_001.vertex_groups.new(name='Bone.19')
_vg = ob_cube_001.vertex_groups.new(name='Bone.01')
_vg = ob_cube_001.vertex_groups.new(name='Bone.09')
_vg = ob_cube_001.vertex_groups.new(name='Bone.10')
_vg = ob_cube_001.vertex_groups.new(name='Bone.14')
_vg = ob_cube_001.vertex_groups.new(name='Bone.15')
_vg = ob_cube_001.vertex_groups.new(name='Bone.11')
_vg = ob_cube_001.vertex_groups.new(name='Bone.16')
_vg = ob_cube_001.vertex_groups.new(name='Bone.12')
_vg = ob_cube_001.vertex_groups.new(name='Bone.17')
_vg = ob_cube_001.vertex_groups.new(name='Bone.13')
_vg = ob_cube_001.vertex_groups.new(name='Bone.18')
_vg = ob_cube_001.vertex_groups.new(name='Bone.08')
_vg = ob_cube_001.vertex_groups.new(name='Bone.07')
for _i, _w in zip([0, 1, 2, 3, 177, 178, 179, 180, 305, 306, 307, 308, 416, 417, 418, 419, 428, 429, 430, 431, 432, 433, 434, 435], [1.0, 1.0, 1.0, 1.0, 1.0, 1.0, 1.0, 1.0, 0.5, 0.5, 0.5, 0.5, 0.5, 0.5, 0.5, 0.5, 1.0, 1.0, 1.0, 1.0, 1.0, 1.0, 1.0, 1.0]): _vg.add([_i], _w, 'REPLACE')
_vg = ob_cube_001.vertex_groups.new(name='Bone.41')
for _i, _w in zip([0, 1, 2, 3, 87, 88, 89, 90, 130, 135, 136, 140, 141, 145, 146, 147, 148, 149, 153, 154, 177, 178, 179, 180, 305, 306, 307, 308, 321, 329, 330, 333, 334, 336, 343, 344, 416, 417, 418, 419, 428, 429, 430, 431, 432, 433, 434, 435], [1.0, 1.0, 1.0, 1.0, 1.0, 1.0, 1.0, 1.0, 0.5, 1.0, 0.5, 1.0, 0.5, 0.5, 1.0, 1.0, 0.5, 0.5, 0.5, 0.5, 1.0, 1.0, 1.0, 1.0, 1.0, 1.0, 1.0, 1.0, 0.6667, 0.3333, 0.6667, 0.3333, 0.6667, 0.3333, 0.5, 0.25, 1.0, 1.0, 1.0, 1.0, 1.0, 1.0, 1.0, 1.0, 1.0, 1.0, 1.0, 1.0]): _vg.add([_i], _w, 'REPLACE')
_vg = ob_cube_001.vertex_groups.new(name='Bone.20')
for _i, _w in zip([24, 25, 26, 27, 28, 29, 30, 31, 99, 100, 101, 102, 107, 108, 109, 110, 111, 112, 113, 115, 116, 118, 119, 120, 121, 127, 128, 129, 138, 139, 142, 143, 144, 145, 148, 149, 150, 151, 152, 153, 154, 155, 156, 159, 181, 182, 183, 184, 227, 323, 324, 325, 329, 330, 333, 334, 335, 336, 337, 340, 341, 342, 344, 345, 346, 347, 348, 349, 350, 351, 372, 373], [1.0, 1.0, 1.0, 1.0, 1.0, 1.0, 1.0, 1.0, 1.0, 1.0, 1.0, 1.0, 1.0, 1.0, 1.0, 1.0, 0.5, 0.5, 0.5, 1.0, 1.0, 1.0, 1.0, 0.5, 0.5, 0.5, 0.5, 0.5, 0.5, 0.5, 0.5, 0.5, 0.5, 0.5, 0.5, 0.5, 0.5, 0.5, 1.0, 0.5, 0.5, 1.0, 0.5, 0.5, 1.0, 1.0, 1.0, 1.0, 0.5, 0.3333, 0.6667, 0.6667, 0.3333, 0.3333, 0.6667, 0.3333, 0.6667, 0.6667, 0.25, 0.75, 0.25, 1.0, 0.25, 0.5, 0.5, 0.25, 0.5, 0.5, 1.0, 1.0, 0.25, 0.25]): _vg.add([_i], _w, 'REPLACE')
_vg = ob_cube_001.vertex_groups.new(name='Bone.22')
for _i, _w in zip([8, 9, 10, 11, 48, 49, 50, 51, 52, 53, 54, 55, 56, 57, 58, 59, 60, 61, 62, 63, 64, 65, 66, 67, 68, 69, 70, 120, 121, 122, 123, 128, 129, 131, 132, 133, 134, 169, 170, 171, 172, 225, 226, 227, 228, 229, 230, 231, 232, 233, 234, 235, 236, 237, 238, 239, 240, 241, 242, 243, 244, 245, 246, 247, 248, 249, 250, 251, 252, 253, 254, 255, 256, 257, 258, 259, 260, 261, 262, 263, 264, 265, 266, 267, 268, 322, 323, 324, 325, 327, 328, 331, 347, 372, 373, 374, 375, 376, 377, 378, 379, 380, 381, 382, 383, 384, 385, 386, 387, 388, 389, 390, 391, 392, 393, 394, 395], [1.0, 1.0, 1.0, 1.0, 1.0, 1.0, 1.0, 1.0, 1.0, 1.0, 1.0, 1.0, 1.0, 1.0, 1.0, 1.0, 1.0, 1.0, 1.0, 1.0, 1.0, 1.0, 1.0, 1.0, 1.0, 1.0, 1.0, 0.5, 0.5, 0.5, 0.5, 0.5, 0.5, 1.0, 1.0, 0.5, 0.5, 1.0, 1.0, 1.0, 1.0, 1.0, 1.0, 0.5, 1.0, 1.0, 1.0, 1.0, 1.0, 1.0, 1.0, 1.0, 1.0, 1.0, 1.0, 1.0, 1.0, 1.0, 1.0, 1.0, 1.0, 1.0, 1.0, 1.0, 1.0, 1.0, 1.0, 1.0, 1.0, 1.0, 1.0, 1.0, 1.0, 1.0, 1.0, 1.0, 1.0, 1.0, 1.0, 1.0, 1.0, 1.0, 1.0, 1.0, 1.0, 0.3333, 0.3333, 0.3333, 0.3333, 0.6667, 0.3333, 1.0, 0.5, 0.75, 0.75, 1.0, 1.0, 1.0, 1.0, 1.0, 1.0, 1.0, 1.0, 1.0, 1.0, 1.0, 1.0, 1.0, 1.0, 1.0, 1.0, 1.0, 1.0, 1.0, 1.0, 1.0, 1.0]): _vg.add([_i], _w, 'REPLACE')
_vg = ob_cube_001.vertex_groups.new(name='Bone.40')
for _i, _w in zip([16, 17, 18, 19, 79, 80, 81, 82, 83, 84, 85, 86, 112, 113, 114, 122, 123, 124, 125, 126, 127, 133, 134, 185, 187, 188, 190, 191, 193, 194, 196, 293, 294, 295, 296, 297, 298, 299, 300, 301, 302, 303, 304, 322, 323, 327, 328, 345, 346, 347, 352, 353, 354, 355, 408, 409, 410, 411, 412, 413, 414, 415], [1.0, 1.0, 1.0, 1.0, 1.0, 1.0, 1.0, 1.0, 1.0, 1.0, 1.0, 1.0, 0.5, 0.5, 1.0, 0.5, 0.5, 1.0, 1.0, 1.0, 0.5, 0.5, 0.5, 0.5, 0.5, 1.0, 0.5, 1.0, 0.5, 1.0, 1.0, 1.0, 1.0, 1.0, 1.0, 1.0, 1.0, 1.0, 1.0, 1.0, 1.0, 1.0, 1.0, 0.6667, 0.3333, 0.3333, 0.6667, 0.5, 0.5, 0.25, 0.5, 0.5, 0.5, 0.5, 1.0, 1.0, 1.0, 1.0, 1.0, 1.0, 1.0, 1.0]): _vg.add([_i], _w, 'REPLACE')
_vg = ob_cube_001.vertex_groups.new(name='Bone.21')
for _i, _w in zip([4, 5, 6, 7, 16, 17, 18, 19, 32, 33, 34, 35, 36, 37, 38, 39, 40, 41, 42, 43, 44, 45, 46, 47, 165, 166, 167, 168, 185, 186, 187, 188, 189, 190, 191, 192, 193, 194, 195, 196, 197, 198, 199, 200, 201, 202, 203, 204, 205, 206, 207, 208, 209, 210, 211, 212, 213, 214, 215, 216, 217, 218, 219, 220, 221, 222, 223, 224, 301, 302, 303, 304, 332, 352, 353, 354, 355, 356, 357, 358, 359, 360, 361, 362, 363, 364, 365, 366, 367, 368, 369, 370, 371, 412, 413, 414, 415], [1.0, 1.0, 1.0, 1.0, 1.0, 1.0, 1.0, 1.0, 1.0, 1.0, 1.0, 1.0, 1.0, 1.0, 1.0, 1.0, 1.0, 1.0, 1.0, 1.0, 1.0, 1.0, 1.0, 1.0, 1.0, 1.0, 1.0, 1.0, 1.0, 1.0, 1.0, 1.0, 1.0, 1.0, 1.0, 1.0, 1.0, 1.0, 1.0, 1.0, 1.0, 1.0, 1.0, 1.0, 1.0, 1.0, 1.0, 1.0, 1.0, 1.0, 1.0, 1.0, 1.0, 1.0, 1.0, 1.0, 1.0, 1.0, 1.0, 1.0, 1.0, 1.0, 1.0, 1.0, 1.0, 1.0, 1.0, 1.0, 0.5, 0.5, 0.5, 0.5, 1.0, 1.0, 1.0, 1.0, 1.0, 1.0, 1.0, 1.0, 1.0, 1.0, 1.0, 1.0, 1.0, 1.0, 1.0, 1.0, 1.0, 1.0, 1.0, 1.0, 1.0, 0.5, 0.5, 0.5, 0.5]): _vg.add([_i], _w, 'REPLACE')
_vg = ob_cube_001.vertex_groups.new(name='Bone.42')
for _i, _w in zip([20, 21, 22, 23, 91, 92, 93, 94, 95, 96, 97, 98, 103, 104, 105, 106, 111, 117, 130, 136, 137, 138, 139, 141, 142, 143, 144, 150, 151, 156, 157, 158, 159, 160, 161, 162, 163, 164, 269, 271, 272, 274, 275, 277, 278, 280, 309, 310, 311, 312, 313, 314, 315, 316, 317, 318, 319, 320, 321, 329, 335, 337, 338, 339, 340, 341, 343, 344, 348, 349, 396, 397, 398, 399, 420, 421, 422, 423, 424, 425, 426, 427], [1.0, 1.0, 1.0, 1.0, 1.0, 1.0, 1.0, 1.0, 1.0, 1.0, 1.0, 1.0, 1.0, 1.0, 1.0, 1.0, 0.5, 1.0, 0.5, 0.5, 1.0, 0.5, 0.5, 0.5, 0.5, 0.5, 0.5, 0.5, 0.5, 0.5, 1.0, 1.0, 0.5, 1.0, 1.0, 1.0, 1.0, 1.0, 0.5, 0.5, 1.0, 0.5, 1.0, 0.5, 1.0, 1.0, 1.0, 1.0, 1.0, 1.0, 1.0, 1.0, 1.0, 1.0, 1.0, 1.0, 1.0, 1.0, 0.3333, 0.3333, 0.3333, 0.75, 1.0, 1.0, 0.25, 0.75, 0.5, 0.5, 0.5, 0.5, 0.5, 0.5, 0.5, 0.5, 1.0, 1.0, 1.0, 1.0, 1.0, 1.0, 1.0, 1.0]): _vg.add([_i], _w, 'REPLACE')
_vg = ob_cube_001.vertex_groups.new(name='Bone.39')
for _i, _w in zip([12, 13, 14, 15, 20, 21, 22, 23, 71, 72, 73, 74, 75, 76, 77, 78, 173, 174, 175, 176, 269, 270, 271, 272, 273, 274, 275, 276, 277, 278, 279, 280, 281, 282, 283, 284, 285, 286, 287, 288, 289, 290, 291, 292, 317, 318, 319, 320, 326, 396, 397, 398, 399, 400, 401, 402, 403, 404, 405, 406, 407, 424, 425, 426, 427], [1.0, 1.0, 1.0, 1.0, 1.0, 1.0, 1.0, 1.0, 1.0, 1.0, 1.0, 1.0, 1.0, 1.0, 1.0, 1.0, 1.0, 1.0, 1.0, 1.0, 1.0, 1.0, 1.0, 1.0, 1.0, 1.0, 1.0, 1.0, 1.0, 1.0, 1.0, 1.0, 1.0, 1.0, 1.0, 1.0, 1.0, 1.0, 1.0, 1.0, 1.0, 1.0, 1.0, 1.0, 0.5, 0.5, 0.5, 0.5, 1.0, 1.0, 1.0, 1.0, 1.0, 1.0, 1.0, 1.0, 1.0, 1.0, 1.0, 1.0, 1.0, 0.5, 0.5, 0.5, 0.5]): _vg.add([_i], _w, 'REPLACE')
_vg = ob_cube_001.vertex_groups.new(name='Bone.25')
_vg = ob_cube_001.vertex_groups.new(name='Bone.38')
_vg = ob_cube_001.vertex_groups.new(name='Bone.24')
_vg = ob_cube_001.vertex_groups.new(name='Bone.28')
_vg = ob_cube_001.vertex_groups.new(name='Bone.29')
_vg = ob_cube_001.vertex_groups.new(name='Bone.33')
_vg = ob_cube_001.vertex_groups.new(name='Bone.34')
_vg = ob_cube_001.vertex_groups.new(name='Bone.30')
_vg = ob_cube_001.vertex_groups.new(name='Bone.35')
_vg = ob_cube_001.vertex_groups.new(name='Bone.31')
_vg = ob_cube_001.vertex_groups.new(name='Bone.36')
_vg = ob_cube_001.vertex_groups.new(name='Bone.32')
_vg = ob_cube_001.vertex_groups.new(name='Bone.37')
_vg = ob_cube_001.vertex_groups.new(name='Bone.27')
_vg = ob_cube_001.vertex_groups.new(name='Bone.26')
_vg = ob_cube_001.vertex_groups.new(name='Bone.23')
_m = ob_cube_001.modifiers.new('Armature', 'ARMATURE')
_m.object = ob_armature
_m.use_deform_preserve_volume = True
ob_cube_002.location = (0.04698, 0.05449, 3.308)
ob_cube_002.scale = (0.09266, 0.09266, 0.09266)
_m = ob_cube_002.modifiers.new('Subdivision', 'SUBSURF')
_m = ob_cube_002.modifiers.new('Shrinkwrap', 'SHRINKWRAP')
_m.target = ob_cube_001

# ---- collection membership
col_collection.objects.link(ob_cube)
col_collection.objects.link(ob_plane)
col_collection.objects.link(ob_plane_001)
col_collection.objects.link(ob_point)
col_collection.objects.link(ob_circle)
col_collection.objects.link(ob_plane_002)
col_collection.objects.link(ob_plane_003)
col_collection.objects.link(ob_plane_004)
col_collection.objects.link(ob_armature)
col_collection.objects.link(ob_cube_001)
col_collection.objects.link(ob_cube_002)

# ---- scene / render settings (as saved in the file)
scene.frame_start = 1; scene.frame_end = 250; scene.frame_set(1)
scene.render.engine = 'BLENDER_EEVEE_NEXT'
scene.cycles.sampling_pattern = 'TABULATED_SOBOL'
scene.cycles.use_light_tree = False
scene.view_settings.view_transform = 'Filmic'
bpy.context.view_layer.update()

# ---- added for rendering (the .blend has no active camera): camera
cam_auto = bpy.data.cameras.new('AutoCamera')
cam_auto.lens = 50.0
cam_auto.sensor_width = 36.0
cam_auto.clip_end = 1000.0
ob_auto_camera = bpy.data.objects.new('AutoCamera', cam_auto)
scene.collection.objects.link(ob_auto_camera)
ob_auto_camera.location = (9.21918, -10.9463, 9.12259)
ob_auto_camera.rotation_euler = (1.09748, -7.21219e-08, 0.694738)
scene.camera = ob_auto_camera
bpy.context.view_layer.update()

